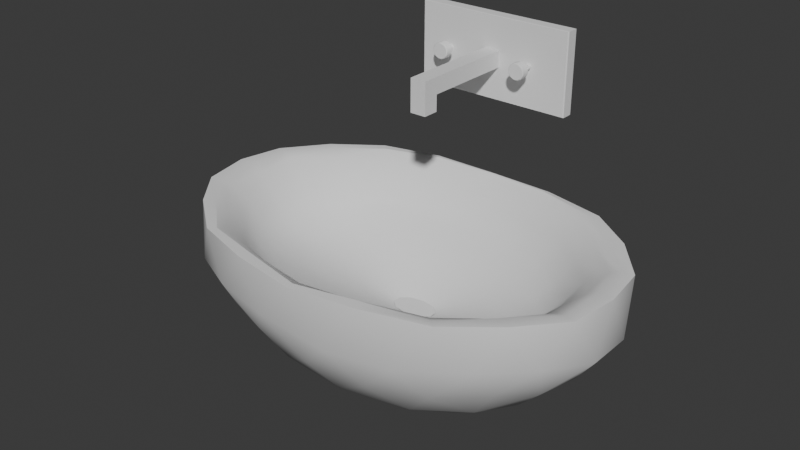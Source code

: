 # Source: Sink.blend  (saved by Blender 4.2.66; exported with 4.5.12 LTS)
import bpy
from mathutils import Matrix  # noqa: F401  (used for matrix-valued properties, if any)

bpy.ops.wm.read_factory_settings(use_empty=True)
scene = bpy.context.scene
scene.name = 'Scene'

# ---- collections
col_collection = bpy.data.collections.new('Collection'); scene.collection.children.link(col_collection)

# ---- node groups
ng_smooth_by_angle = bpy.data.node_groups.new('Smooth by Angle', 'GeometryNodeTree')
_s = ng_smooth_by_angle.interface.new_socket(name='Mesh', in_out='OUTPUT', socket_type='NodeSocketGeometry')
_s = ng_smooth_by_angle.interface.new_socket(name='Mesh', in_out='INPUT', socket_type='NodeSocketGeometry')
_s = ng_smooth_by_angle.interface.new_socket(name='Angle', in_out='INPUT', socket_type='NodeSocketFloat')
_s.subtype = 'ANGLE'
_s.default_value = 0.5236
_s.min_value = 0.0
_s.max_value = 3.142
_s.description = 'Maximum face angle for smooth edges'
_s = ng_smooth_by_angle.interface.new_socket(name='Ignore Sharpness', in_out='INPUT', socket_type='NodeSocketBool')
_s.force_non_field = True
ng_smooth_by_angle.description = 'Set the sharpness of mesh edges based on the angle between the neighboring faces'
ng_smooth_by_angle.is_modifier = True
_N = ng_smooth_by_angle.nodes; _L = ng_smooth_by_angle.links
n0 = _N.new('GeometryNodeSetShadeSmooth'); n0.name = 'Set Shade Smooth'; n0.location = (120, -80)
n0.domain = 'EDGE'
n1 = _N.new('GeometryNodeSetShadeSmooth'); n1.name = 'Set Shade Smooth.001'; n1.location = (300, -80)
n2 = _N.new('NodeGroupOutput'); n2.name = 'Group Output'; n2.location = (480, -80)
n3 = _N.new('GeometryNodeInputMeshEdgeAngle'); n3.name = 'Edge Angle'; n3.location = (-440, -240)
n4 = _N.new('NodeGroupInput'); n4.name = 'Group Input'; n4.location = (-80, -80)
n5 = _N.new('GeometryNodeInputEdgeSmooth'); n5.name = 'Is Edge Smooth'; n5.location = (-260, -120)
n6 = _N.new('GeometryNodeInputShadeSmooth'); n6.name = 'Is Shade Smooth'; n6.location = (-440, -397)
n7 = _N.new('FunctionNodeCompare'); n7.name = 'Compare'; n7.location = (-260, -260)
n7.operation = 'LESS_EQUAL'
n7.inputs[6].default_value = (0.0, 0.0, 0.0, 0.0)
n7.inputs[7].default_value = (0.0, 0.0, 0.0, 0.0)
n8 = _N.new('FunctionNodeBooleanMath'); n8.name = 'Boolean Math.001'; n8.location = (-80, -260)
n9 = _N.new('NodeGroupInput'); n9.name = 'Group Input.001'; n9.location = (-440, -329)
n10 = _N.new('NodeGroupInput'); n10.name = 'Group Input.002'; n10.location = (-259, -189)
n11 = _N.new('FunctionNodeBooleanMath'); n11.name = 'Boolean Math'; n11.location = (-80, -149)
n11.operation = 'OR'
n12 = _N.new('FunctionNodeBooleanMath'); n12.name = 'Boolean Math.002'; n12.location = (-260, -380)
n12.operation = 'OR'
n13 = _N.new('NodeGroupInput'); n13.name = 'Group Input.003'; n13.location = (-440, -460)
_L.new(n3.outputs[0], n7.inputs[0])
_L.new(n1.outputs[0], n2.inputs[0])
_L.new(n9.outputs[1], n7.inputs[1])
_L.new(n7.outputs[0], n8.inputs[0])
_L.new(n4.outputs[0], n0.inputs[0])
_L.new(n0.outputs[0], n1.inputs[0])
_L.new(n8.outputs[0], n0.inputs[2])
_L.new(n10.outputs[2], n11.inputs[1])
_L.new(n5.outputs[0], n11.inputs[0])
_L.new(n11.outputs[0], n0.inputs[1])
_L.new(n13.outputs[2], n12.inputs[1])
_L.new(n6.outputs[0], n12.inputs[0])
_L.new(n12.outputs[0], n8.inputs[1])
n2.is_active_output = True

# ---- world
world_world = bpy.data.worlds.new('World'); scene.world = world_world
world_world.use_nodes = True; world_world.node_tree.nodes.clear()
_N = world_world.node_tree.nodes; _L = world_world.node_tree.links
n0 = _N.new('ShaderNodeOutputWorld'); n0.name = 'World Output'; n0.location = (300, 300)
n1 = _N.new('ShaderNodeBackground'); n1.name = 'Background'; n1.location = (10, 300)
n1.inputs[0].default_value = (0.05088, 0.05088, 0.05088, 1.0)
_L.new(n1.outputs[0], n0.inputs[0])
n0.is_active_output = True
world_world.color = (0.05088, 0.05088, 0.05088)
world_world.sun_shadow_jitter_overblur = 0.0

# ---- meshes
me_icosphere = bpy.data.meshes.new('Icosphere')
me_icosphere.from_pydata([(-6.139e-14, -0.4421, 0.79), (0.3907, -0.6389, 1.011), (-0.1492, -0.7606, 1.011), (-0.483, -0.4421, 1.011), (-0.1492, -0.1236, 1.011), (0.3907, -0.2452, 1.011), (-0.08773, -0.6293, 0.8497), (0.2297, -0.5578, 0.8497), (0.1419, -0.745, 0.9797), (0.4593, -0.4421, 0.9797), (0.2297, -0.3264, 0.8497), (-0.2839, -0.4421, 0.8497), (-0.3716, -0.6293, 0.9797), (-0.08773, -0.2549, 0.8497), (-0.3716, -0.2549, 0.9797), (0.1419, -0.1392, 0.9797), (0.5136, -0.5578, 1.197), (0.5136, -0.3264, 1.197), (0.0, -0.8165, 1.197), (0.3174, -0.745, 1.197), (-0.5136, -0.5578, 1.197), (-0.3174, -0.745, 1.197), (-0.3174, -0.1392, 1.197), (-0.5136, -0.3264, 1.197), (0.3174, -0.1392, 1.197), (3.143e-11, -0.1002, 1.197), (0.4622, -0.5462, 1.19), (0.4622, -0.3379, 1.19), (5.717e-23, -0.779, 1.19), (0.2857, -0.7147, 1.19), (-0.4622, -0.5462, 1.19), (-0.2857, -0.7147, 1.19), (-0.2857, -0.1695, 1.19), (-0.4622, -0.3379, 1.19), (0.2857, -0.1695, 1.19), (0.0, -0.1051, 1.19), (0.377, -0.527, 1.105), (0.377, -0.3571, 1.105), (-8.245e-10, -0.7169, 1.105), (0.233, -0.6644, 1.105), (-0.377, -0.527, 1.105), (-0.233, -0.6644, 1.105), (-0.233, -0.2197, 1.105), (-0.377, -0.3571, 1.105), (0.233, -0.2197, 1.105), (-8.245e-10, -0.1673, 1.105), (0.3254, -0.489, 1.053), (0.3254, -0.3688, 1.053), (-7.231e-10, -0.6234, 1.053), (0.2011, -0.5863, 1.053), (-0.3254, -0.489, 1.053), (-0.2011, -0.5863, 1.053), (-0.2011, -0.2715, 1.053), (-0.3254, -0.3688, 1.053), (0.2011, -0.2715, 1.053), (-7.231e-10, -0.2343, 1.053), (0.1582, -0.4368, 0.9939), (0.1582, -0.375, 0.9939), (4.506e-10, -0.5059, 0.9939), (0.09776, -0.4868, 0.9939), (-0.1582, -0.4368, 0.9939), (-0.09776, -0.4868, 0.9939), (-0.09776, -0.325, 0.9939), (-0.1582, -0.375, 0.9939), (0.09776, -0.325, 0.9939), (4.506e-10, -0.3059, 0.9939), (0.05484, -0.4166, 0.9586), (0.05484, -0.3952, 0.9586), (9.158e-10, -0.4406, 0.9586), (0.0339, -0.434, 0.9586), (-0.05484, -0.4166, 0.9586), (-0.0339, -0.434, 0.9586), (-0.0339, -0.3779, 0.9586), (-0.05484, -0.3952, 0.9586), (0.0339, -0.3779, 0.9586), (9.158e-10, -0.3712, 0.9586), (-0.0456, -0.5394, 0.8052), (0.3225, -0.6045, 0.9202), (-0.003795, -0.7651, 0.9877), (0.4419, -0.5444, 0.9877), (0.3225, -0.2796, 0.9202), (-0.1476, -0.4421, 0.8052), (-0.4442, -0.5394, 0.9877), (-0.0456, -0.3448, 0.8052), (-0.2707, -0.1792, 0.9877), (0.2769, -0.1823, 0.9877), (0.4817, -0.616, 1.099), (-0.08968, -0.8135, 1.099), (-0.5372, -0.4977, 1.099), (-0.2423, -0.1051, 1.099), (0.3874, -0.1782, 1.099), (-0.1232, -0.7049, 0.9202), (0.1194, -0.5022, 0.8052), (0.2769, -0.7018, 0.9877), (0.4419, -0.3398, 0.9877), (0.1194, -0.3819, 0.8052), (-0.3986, -0.4421, 0.9202), (-0.2707, -0.7049, 0.9877), (-0.1232, -0.1792, 0.9202), (-0.4442, -0.3448, 0.9877), (-0.003795, -0.1191, 0.9877), (0.4817, -0.2682, 1.099), (0.3874, -0.706, 1.099), (-0.2423, -0.7791, 1.099), (-0.5372, -0.3864, 1.099), (-0.08968, -0.0993, 1.099), (0.4306, -0.2251, 1.2), (-0.1645, -0.1071, 1.2), (-0.5323, -0.4421, 1.2), (-0.1645, -0.7931, 1.2), (0.4306, -0.659, 1.2), (0.1639, -0.1082, 1.199), (0.2406, -0.107, 1.08), (0.08941, -0.1015, 1.08), (-0.4292, -0.2259, 1.199), (-0.3853, -0.1798, 1.08), (-0.4788, -0.269, 1.08), (-0.4292, -0.6583, 1.199), (-0.4788, -0.6151, 1.08), (-0.3853, -0.7043, 1.08), (0.1639, -0.7919, 1.199), (0.08941, -0.8112, 1.08), (0.2406, -0.7772, 1.08), (0.5306, -0.4421, 1.199), (0.534, -0.4972, 1.08), (0.534, -0.3869, 1.08), (0.1954, -0.222, 0.9006), (0.07463, -0.2828, 0.8322), (0.02851, -0.1844, 0.9006), (-0.2415, -0.2452, 0.9006), (-0.1954, -0.3437, 0.8322), (-0.3446, -0.3437, 0.9006), (-0.3446, -0.5405, 0.9006), (-0.1954, -0.5405, 0.8322), (-0.2415, -0.6389, 0.9006), (0.3622, -0.3812, 0.9006), (0.3622, -0.5029, 0.9006), (0.2415, -0.4421, 0.8322), (0.02851, -0.6997, 0.9006), (0.07463, -0.6013, 0.8322), (0.1954, -0.6621, 0.9006), (0.3763, -0.2525, 1.184), (-0.1437, -0.1354, 1.184), (-0.4651, -0.4421, 1.184), (-0.1437, -0.7488, 1.184), (0.3763, -0.6316, 1.184), (0.1437, -0.1354, 1.184), (-0.3763, -0.2525, 1.184), (-0.3763, -0.6316, 1.184), (0.1437, -0.7488, 1.184), (0.4651, -0.4421, 1.184), (0.3014, -0.1542, 1.197), (0.0001714, -0.1024, 1.197), (-0.4878, -0.332, 1.197), (-0.4878, -0.5521, 1.197), (-0.3017, -0.7298, 1.197), (0.0001714, -0.7977, 1.197), (0.4879, -0.5519, 1.197), (0.4879, -0.3323, 1.197), (0.3014, -0.7299, 1.197), (-0.3017, -0.1544, 1.197), (0.3139, -0.284, 1.098), (-0.1195, -0.1871, 1.098), (-0.3884, -0.4421, 1.098), (-0.1191, -0.6961, 1.098), (0.3126, -0.5996, 1.098), (0.1195, -0.1871, 1.098), (-0.3139, -0.284, 1.098), (-0.3126, -0.5996, 1.098), (0.1191, -0.6961, 1.098), (0.3884, -0.4421, 1.098), (-0.4123, -0.3492, 1.152), (-0.413, -0.5351, 1.152), (0.413, -0.5351, 1.152), (0.4123, -0.3492, 1.152), (-0.2553, -0.1984, 1.152), (-0.2559, -0.6863, 1.151), (-4.347e-10, -0.7442, 1.151), (0.2553, -0.1984, 1.152), (0.2559, -0.6863, 1.151), (-4.447e-10, -0.1406, 1.151), (0.2675, -0.3175, 1.048), (-0.1021, -0.2488, 1.047), (-0.3303, -0.4289, 1.048), (-0.1015, -0.6073, 1.048), (0.2668, -0.5398, 1.048), (0.1021, -0.2488, 1.047), (-0.2675, -0.3175, 1.048), (-0.2668, -0.5398, 1.048), (0.1015, -0.6073, 1.048), (0.3303, -0.4289, 1.048), (0.3529, -0.5084, 1.078), (0.3528, -0.3626, 1.078), (-0.2179, -0.2448, 1.078), (-0.3528, -0.3626, 1.078), (-0.2184, -0.6265, 1.077), (-7.605e-10, -0.6718, 1.076), (0.2179, -0.2448, 1.078), (-0.3529, -0.5084, 1.078), (0.2184, -0.6265, 1.077), (-7.735e-10, -0.1999, 1.078), (0.1292, -0.3493, 0.9916), (-0.04937, -0.3143, 0.9917), (-0.1596, -0.4059, 0.9916), (-0.04922, -0.4972, 0.9919), (0.1289, -0.4624, 0.9918), (0.04937, -0.3143, 0.9917), (-0.1292, -0.3493, 0.9916), (-0.1289, -0.4624, 0.9918), (0.04922, -0.4972, 0.9919), (0.1596, -0.4059, 0.9916), (-0.1503, -0.2973, 1.022), (-0.2442, -0.3711, 1.02), (-0.15, -0.5371, 1.022), (-1.361e-10, -0.5649, 1.023), (0.2442, -0.3711, 1.02), (0.1503, -0.2973, 1.022), (-0.2441, -0.4632, 1.02), (0.15, -0.5371, 1.022), (0.2441, -0.4632, 1.02), (-1.373e-10, -0.2695, 1.023), (0.04471, -0.3863, 0.9578), (-0.01707, -0.3742, 0.9579), (-0.05528, -0.4059, 0.9578), (-0.01707, -0.4376, 0.9579), (0.04471, -0.4255, 0.9578), (0.01707, -0.3742, 0.9579), (-0.04471, -0.3863, 0.9578), (-0.04471, -0.4255, 0.9578), (0.01707, -0.4376, 0.9579), (0.05528, -0.4059, 0.9578), (-0.06607, -0.3511, 0.9755), (-0.1067, -0.385, 0.9759), (-0.06578, -0.4603, 0.9764), (6.832e-10, -0.4732, 0.9764), (0.1067, -0.385, 0.9759), (0.06607, -0.3511, 0.9755), (-0.1065, -0.4267, 0.9763), (0.06578, -0.4603, 0.9764), (0.1065, -0.4267, 0.9763), (6.838e-10, -0.3381, 0.9753), (0.1075, -0.4059, 0.9745), (-0.1075, -0.4059, 0.9745), (0.03335, -0.3439, 0.974), (0.03312, -0.4673, 0.975), (-0.03335, -0.3439, 0.974), (0.08678, -0.4439, 0.9749), (-0.08678, -0.4439, 0.9749), (0.08721, -0.3677, 0.9742), (-0.03312, -0.4673, 0.975), (-0.08721, -0.3677, 0.9742), (0.2473, -0.4172, 1.016), (-0.2473, -0.4172, 1.016), (0.07604, -0.2809, 1.018), (0.07553, -0.5526, 1.019), (-0.07604, -0.2809, 1.018), (0.1992, -0.5016, 1.017), (-0.1992, -0.5016, 1.017), (0.1999, -0.3325, 1.017), (-0.07553, -0.5526, 1.019), (-0.1999, -0.3325, 1.017), (-0.361, -0.4355, 1.072), (0.1112, -0.2171, 1.071), (0.1111, -0.6531, 1.07), (-0.1112, -0.2171, 1.071), (0.2914, -0.5705, 1.071), (-0.2914, -0.5705, 1.071), (0.2918, -0.3001, 1.072), (-0.1111, -0.6531, 1.07), (-0.2918, -0.3001, 1.072), (0.361, -0.4355, 1.072), (0.1295, -0.1656, 1.145), (0.1296, -0.7187, 1.144), (-0.1295, -0.1656, 1.145), (0.3392, -0.613, 1.144), (-0.3392, -0.613, 1.144), (0.3392, -0.2712, 1.145), (-0.1296, -0.7187, 1.144), (-0.3392, -0.2712, 1.145), (0.4194, -0.4421, 1.145), (-0.4194, -0.4421, 1.145), (-0.3997, -0.2407, 1.201), (-0.1529, -0.1158, 1.201), (-0.3997, -0.6434, 1.201), (0.4002, -0.6437, 1.201), (0.1527, -0.7679, 1.201), (0.4002, -0.2405, 1.201), (0.4941, -0.4421, 1.201), (-0.1529, -0.7683, 1.201), (-0.4947, -0.4421, 1.201), (0.1527, -0.1163, 1.201)], [], [(0, 92, 76), (1, 77, 79), (0, 76, 81), (0, 81, 83), (0, 83, 95), (1, 79, 86), (2, 78, 87), (3, 82, 88), (4, 84, 89), (5, 85, 90), (1, 86, 102), (2, 87, 103), (3, 88, 104), (4, 89, 105), (5, 90, 101), (24, 112, 111), (15, 100, 113), (22, 115, 114), (14, 99, 116), (20, 118, 117), (12, 97, 119), (18, 121, 120), (8, 93, 122), (16, 124, 123), (9, 94, 125), (10, 126, 80), (10, 127, 126), (13, 98, 128), (13, 129, 98), (13, 130, 129), (11, 96, 131), (11, 132, 96), (11, 133, 132), (6, 91, 134), (9, 135, 94), (9, 136, 135), (7, 92, 137), (6, 138, 91), (6, 139, 138), (7, 77, 140), (290, 152, 35, 146), (289, 154, 30, 143), (288, 156, 28, 144), (287, 158, 27, 150), (286, 151, 34, 141), (285, 159, 29, 149), (284, 157, 26, 145), (283, 155, 31, 148), (282, 160, 32, 142), (281, 153, 33, 147), (280, 172, 40, 163), (279, 174, 37, 170), (278, 171, 43, 167), (277, 177, 38, 164), (276, 178, 44, 161), (275, 176, 41, 168), (274, 173, 36, 165), (273, 175, 42, 162), (272, 179, 39, 169), (271, 180, 45, 166), (270, 192, 47, 190), (269, 194, 53, 187), (268, 196, 48, 184), (267, 197, 54, 181), (266, 195, 51, 188), (265, 191, 46, 185), (264, 193, 52, 182), (263, 199, 49, 189), (262, 200, 55, 186), (261, 198, 50, 183), (260, 212, 63, 207), (259, 214, 58, 204), (258, 216, 64, 201), (257, 213, 61, 208), (256, 219, 56, 205), (255, 211, 62, 202), (254, 218, 59, 209), (253, 220, 65, 206), (252, 217, 60, 203), (251, 215, 57, 210), (250, 232, 73, 227), (249, 234, 68, 224), (248, 236, 74, 221), (247, 233, 71, 228), (246, 239, 66, 225), (245, 231, 72, 222), (244, 238, 69, 229), (243, 240, 75, 226), (242, 237, 70, 223), (241, 235, 67, 230), (239, 241, 230, 66), (56, 210, 241, 239), (210, 57, 235, 241), (232, 242, 223, 73), (63, 203, 242, 232), (203, 60, 237, 242), (236, 243, 226, 74), (64, 206, 243, 236), (206, 65, 240, 243), (234, 244, 229, 68), (58, 209, 244, 234), (209, 59, 238, 244), (240, 245, 222, 75), (65, 202, 245, 240), (202, 62, 231, 245), (238, 246, 225, 69), (59, 205, 246, 238), (205, 56, 239, 246), (237, 247, 228, 70), (60, 208, 247, 237), (208, 61, 233, 247), (235, 248, 221, 67), (57, 201, 248, 235), (201, 64, 236, 248), (233, 249, 224, 71), (61, 204, 249, 233), (204, 58, 234, 249), (231, 250, 227, 72), (62, 207, 250, 231), (207, 63, 232, 250), (219, 251, 210, 56), (46, 190, 251, 219), (190, 47, 215, 251), (212, 252, 203, 63), (53, 183, 252, 212), (183, 50, 217, 252), (216, 253, 206, 64), (54, 186, 253, 216), (186, 55, 220, 253), (214, 254, 209, 58), (48, 189, 254, 214), (189, 49, 218, 254), (220, 255, 202, 65), (55, 182, 255, 220), (182, 52, 211, 255), (218, 256, 205, 59), (49, 185, 256, 218), (185, 46, 219, 256), (217, 257, 208, 60), (50, 188, 257, 217), (188, 51, 213, 257), (215, 258, 201, 57), (47, 181, 258, 215), (181, 54, 216, 258), (213, 259, 204, 61), (51, 184, 259, 213), (184, 48, 214, 259), (211, 260, 207, 62), (52, 187, 260, 211), (187, 53, 212, 260), (194, 261, 183, 53), (43, 163, 261, 194), (163, 40, 198, 261), (197, 262, 186, 54), (44, 166, 262, 197), (166, 45, 200, 262), (196, 263, 189, 48), (38, 169, 263, 196), (169, 39, 199, 263), (200, 264, 182, 55), (45, 162, 264, 200), (162, 42, 193, 264), (199, 265, 185, 49), (39, 165, 265, 199), (165, 36, 191, 265), (198, 266, 188, 50), (40, 168, 266, 198), (168, 41, 195, 266), (192, 267, 181, 47), (37, 161, 267, 192), (161, 44, 197, 267), (195, 268, 184, 51), (41, 164, 268, 195), (164, 38, 196, 268), (193, 269, 187, 52), (42, 167, 269, 193), (167, 43, 194, 269), (191, 270, 190, 46), (36, 170, 270, 191), (170, 37, 192, 270), (178, 271, 166, 44), (34, 146, 271, 178), (146, 35, 180, 271), (177, 272, 169, 38), (28, 149, 272, 177), (149, 29, 179, 272), (180, 273, 162, 45), (35, 142, 273, 180), (142, 32, 175, 273), (179, 274, 165, 39), (29, 145, 274, 179), (145, 26, 173, 274), (172, 275, 168, 40), (30, 148, 275, 172), (148, 31, 176, 275), (174, 276, 161, 37), (27, 141, 276, 174), (141, 34, 178, 276), (176, 277, 164, 41), (31, 144, 277, 176), (144, 28, 177, 277), (175, 278, 167, 42), (32, 147, 278, 175), (147, 33, 171, 278), (173, 279, 170, 36), (26, 150, 279, 173), (150, 27, 174, 279), (171, 280, 163, 43), (33, 143, 280, 171), (143, 30, 172, 280), (160, 281, 147, 32), (22, 114, 281, 160), (114, 23, 153, 281), (152, 282, 142, 35), (25, 107, 282, 152), (107, 22, 160, 282), (154, 283, 148, 30), (20, 117, 283, 154), (117, 21, 155, 283), (159, 284, 145, 29), (19, 110, 284, 159), (110, 16, 157, 284), (156, 285, 149, 28), (18, 120, 285, 156), (120, 19, 159, 285), (158, 286, 141, 27), (17, 106, 286, 158), (106, 24, 151, 286), (157, 287, 150, 26), (16, 123, 287, 157), (123, 17, 158, 287), (155, 288, 144, 31), (21, 109, 288, 155), (109, 18, 156, 288), (153, 289, 143, 33), (23, 108, 289, 153), (108, 20, 154, 289), (151, 290, 146, 34), (24, 111, 290, 151), (111, 25, 152, 290), (140, 93, 8), (140, 77, 93), (77, 1, 93), (138, 140, 8), (138, 139, 140), (139, 7, 140), (91, 78, 2), (91, 138, 78), (138, 8, 78), (137, 95, 10), (137, 92, 95), (92, 0, 95), (135, 137, 10), (135, 136, 137), (136, 7, 137), (94, 80, 5), (94, 135, 80), (135, 10, 80), (134, 97, 12), (134, 91, 97), (91, 2, 97), (132, 134, 12), (132, 133, 134), (133, 6, 134), (96, 82, 3), (96, 132, 82), (132, 12, 82), (131, 99, 14), (131, 96, 99), (96, 3, 99), (129, 131, 14), (129, 130, 131), (130, 11, 131), (98, 84, 4), (98, 129, 84), (129, 14, 84), (128, 100, 15), (128, 98, 100), (98, 4, 100), (126, 128, 15), (126, 127, 128), (127, 13, 128), (80, 85, 5), (80, 126, 85), (126, 15, 85), (125, 101, 17), (125, 94, 101), (94, 5, 101), (123, 125, 17), (123, 124, 125), (124, 9, 125), (122, 102, 19), (122, 93, 102), (93, 1, 102), (120, 122, 19), (120, 121, 122), (121, 8, 122), (119, 103, 21), (119, 97, 103), (97, 2, 103), (117, 119, 21), (117, 118, 119), (118, 12, 119), (116, 104, 23), (116, 99, 104), (99, 3, 104), (114, 116, 23), (114, 115, 116), (115, 14, 116), (113, 105, 25), (113, 100, 105), (100, 4, 105), (111, 113, 25), (111, 112, 113), (112, 15, 113), (101, 106, 17), (101, 90, 106), (90, 24, 106), (105, 107, 25), (105, 89, 107), (89, 22, 107), (104, 108, 23), (104, 88, 108), (88, 20, 108), (103, 109, 21), (103, 87, 109), (87, 18, 109), (102, 110, 19), (102, 86, 110), (86, 16, 110), (90, 112, 24), (90, 85, 112), (85, 15, 112), (89, 115, 22), (89, 84, 115), (84, 14, 115), (88, 118, 20), (88, 82, 118), (82, 12, 118), (87, 121, 18), (87, 78, 121), (78, 8, 121), (86, 124, 16), (86, 79, 124), (79, 9, 124), (95, 127, 10), (95, 83, 127), (83, 13, 127), (83, 130, 13), (83, 81, 130), (81, 11, 130), (81, 133, 11), (81, 76, 133), (76, 6, 133), (79, 136, 9), (79, 77, 136), (77, 7, 136), (76, 139, 6), (76, 92, 139), (92, 7, 139)])
me_icosphere.polygons.foreach_set('use_smooth', [True] * 360)
_uv = me_icosphere.uv_layers.new(name='UVMap')
_uv.uv.foreach_set('vector', [0.6834, 0.3215, 0.6935, 0.2643, 0.7342, 0.294, 0.6674, 0.0787, 0.6852, 0.1381, 0.6196, 0.1064, 0.03486, 0.7387, 0.05673, 0.6992, 0.09067, 0.7613, 0.6948, 0.6774, 0.6393, 0.7014, 0.6721, 0.6391, 0.6834, 0.3215, 0.636, 0.3627, 0.6328, 0.3067, 0.6674, 0.0787, 0.6196, 0.1064, 0.6187, 0.03477, 0.1669, 0.5547, 0.109, 0.5331, 0.1779, 0.4923, 0.278, 0.7583, 0.2574, 0.7153, 0.3279, 0.7158, 0.5594, 0.4974, 0.5275, 0.5529, 0.4962, 0.4797, 0.4687, 0.2176, 0.4588, 0.277, 0.4103, 0.2138, 0.6674, 0.0787, 0.6187, 0.03477, 0.6767, 0.02752, 0.1669, 0.5547, 0.1779, 0.4923, 0.2297, 0.536, 0.278, 0.7583, 0.3279, 0.7158, 0.3268, 0.7651, 0.5594, 0.4974, 0.4962, 0.4797, 0.5476, 0.4404, 0.4687, 0.2176, 0.4103, 0.2138, 0.4431, 0.1575, 0.3394, 0.5118, 0.3842, 0.5562, 0.3279, 0.5831, 0.6696, 0.4573, 0.617, 0.4745, 0.615, 0.4123, 0.436, 0.4777, 0.4558, 0.5462, 0.3992, 0.5369, 0.4976, 0.6081, 0.4718, 0.6589, 0.4257, 0.6033, 0.7945, 0.05915, 0.7474, 0.02893, 0.8161, -8.362e-09, 0.2306, 0.6645, 0.1996, 0.6095, 0.2713, 0.6018, 0.383, 0.2798, 0.3992, 0.335, 0.3441, 0.3406, 0.05615, 0.5173, 0.01245, 0.5087, 0.05806, 0.4527, 0.5567, 0.01491, 0.5571, 0.06916, 0.4957, 0.0509, 0.5679, 0.1405, 0.5163, 0.1786, 0.5015, 0.1081, 0.5773, 0.2832, 0.5147, 0.3125, 0.5212, 0.2527, 0.5773, 0.2832, 0.581, 0.3446, 0.5147, 0.3125, 0.6403, 0.594, 0.6017, 0.5455, 0.6603, 0.5244, 0.6403, 0.594, 0.5698, 0.6037, 0.6017, 0.5455, 0.6403, 0.594, 0.6117, 0.6593, 0.5698, 0.6037, 0.5772, 0.7139, 0.5131, 0.7139, 0.5367, 0.6667, 0.153, 0.7726, 0.1926, 0.7241, 0.217, 0.7715, 0.153, 0.7726, 0.1175, 0.718, 0.1926, 0.7241, 0.08769, 0.653, 0.1254, 0.6036, 0.1583, 0.6612, 0.5679, 0.1405, 0.5728, 0.2129, 0.5163, 0.1786, 0.5679, 0.1405, 0.6342, 0.17, 0.5728, 0.2129, 0.6941, 0.2016, 0.6935, 0.2643, 0.6392, 0.245, 0.08769, 0.653, 0.06656, 0.5838, 0.1254, 0.6036, 0.08769, 0.653, 0.02576, 0.6406, 0.06656, 0.5838, 0.6941, 0.2016, 0.6852, 0.1381, 0.7368, 0.1572, 0.0145, 0.2303, 0.02547, 0.1659, 0.0367, 0.17, 0.02996, 0.2327, 0.7579, 0.3627, 0.8107, 0.3629, 0.8089, 0.3749, 0.7563, 0.3785, 0.9604, 0.4851, 0.9934, 0.5446, 0.982, 0.547, 0.9467, 0.4936, 0.8942, 0.802, 0.9357, 0.8556, 0.9255, 0.8588, 0.8825, 0.8114, 0.03514, 0.3476, 0.01005, 0.2957, 0.02208, 0.2931, 0.04977, 0.343, 1.0, 0.604, 1.0, 0.6637, 0.9883, 0.6599, 0.9843, 0.6052, 0.7939, 0.7195, 0.8479, 0.7523, 0.8422, 0.7608, 0.7878, 0.7341, 0.8675, 0.3934, 0.921, 0.4296, 0.9135, 0.4381, 0.8596, 0.407, 0.06345, 0.1092, 0.1075, 0.05706, 0.1144, 0.06701, 0.07639, 0.1189, 0.1647, 0.03113, 0.2246, 0.01112, 0.2254, 0.02345, 0.1713, 0.04514, 0.7497, 0.4061, 0.7978, 0.4038, 0.7839, 0.4296, 0.7389, 0.4298, 0.8593, 0.8307, 0.8975, 0.8728, 0.871, 0.8893, 0.8369, 0.8504, 0.1856, 0.06967, 0.2335, 0.05157, 0.2449, 0.075, 0.201, 0.08984, 0.9213, 0.5099, 0.9527, 0.5578, 0.925, 0.57, 0.8972, 0.5261, 0.9106, 0.9218, 0.9243, 0.965, 0.8953, 0.9734, 0.8843, 0.9347, 0.8428, 0.4318, 0.8913, 0.4602, 0.8692, 0.4812, 0.8251, 0.4541, 0.7739, 0.761, 0.8232, 0.7853, 0.8031, 0.8094, 0.7579, 0.7863, 0.1001, 0.1362, 0.1345, 0.09026, 0.1544, 0.1105, 0.1221, 0.1516, 0.9552, 0.6106, 0.9583, 0.6589, 0.9301, 0.6621, 0.9284, 0.6186, 0.05825, 0.2387, 0.06498, 0.1823, 0.09103, 0.1945, 0.08346, 0.2462, 0.8249, 0.8657, 0.8544, 0.8991, 0.8376, 0.9082, 0.813, 0.8809, 0.2128, 0.1057, 0.2514, 0.09018, 0.2571, 0.1064, 0.2242, 0.1223, 0.8685, 0.5376, 0.8938, 0.5787, 0.8632, 0.586, 0.8404, 0.5484, 0.1185, 0.3367, 0.1016, 0.2977, 0.1244, 0.2996, 0.1377, 0.334, 0.8052, 0.47, 0.8436, 0.4952, 0.8189, 0.5091, 0.7861, 0.4864, 0.7558, 0.8119, 0.796, 0.8305, 0.7895, 0.8516, 0.7549, 0.8374, 0.143, 0.1643, 0.1719, 0.1252, 0.1894, 0.1404, 0.164, 0.1771, 0.8975, 0.6239, 0.9008, 0.6648, 0.8715, 0.6652, 0.867, 0.6272, 0.1071, 0.2523, 0.1148, 0.2045, 0.1387, 0.2142, 0.131, 0.2579, 0.7311, 0.447, 0.7693, 0.4464, 0.7556, 0.4639, 0.7243, 0.465, 0.2292, 0.1567, 0.2545, 0.1448, 0.2498, 0.1839, 0.2332, 0.1918, 0.8082, 0.5673, 0.8253, 0.5953, 0.7875, 0.6044, 0.7762, 0.5861, 0.1647, 0.315, 0.1541, 0.289, 0.184, 0.2774, 0.1915, 0.2941, 0.7667, 0.5214, 0.7919, 0.5382, 0.7655, 0.567, 0.7489, 0.5562, 0.7454, 0.8746, 0.7712, 0.8858, 0.7548, 0.9183, 0.7376, 0.9109, 0.1836, 0.1975, 0.2027, 0.17, 0.2156, 0.2, 0.2031, 0.2179, 0.828, 0.626, 0.8311, 0.6547, 0.7911, 0.6429, 0.7891, 0.6243, 0.159, 0.2576, 0.1645, 0.225, 0.1904, 0.2357, 0.1872, 0.257, 0.7193, 0.5056, 0.7431, 0.5046, 0.7334, 0.5451, 0.7175, 0.5462, 0.7891, 0.9082, 0.8081, 0.9291, 0.7795, 0.9474, 0.7666, 0.9335, 0.2403, 0.2143, 0.2515, 0.209, 0.253, 0.2342, 0.2472, 0.2369, 0.7585, 0.5974, 0.7661, 0.6098, 0.7447, 0.6152, 0.7408, 0.6089, 0.2122, 0.2833, 0.2071, 0.2722, 0.2302, 0.2666, 0.2328, 0.2723, 0.7401, 0.5774, 0.7513, 0.5846, 0.737, 0.6023, 0.7313, 0.5985, 0.7303, 0.9309, 0.7418, 0.9359, 0.7289, 0.9535, 0.7229, 0.9509, 0.2201, 0.232, 0.2285, 0.2199, 0.2411, 0.2397, 0.2369, 0.246, 0.7672, 0.6232, 0.7685, 0.6357, 0.7459, 0.6286, 0.7452, 0.6221, 0.2093, 0.2584, 0.2115, 0.244, 0.2324, 0.2521, 0.2313, 0.2595, 0.7189, 0.5706, 0.7296, 0.5699, 0.7259, 0.5947, 0.7204, 0.5951, 0.7498, 0.9461, 0.7584, 0.9556, 0.7375, 0.9636, 0.733, 0.9587, 0.7418, 0.9359, 0.7498, 0.9461, 0.733, 0.9587, 0.7289, 0.9535, 0.7548, 0.9183, 0.7666, 0.9335, 0.7498, 0.9461, 0.7418, 0.9359, 0.7666, 0.9335, 0.7795, 0.9474, 0.7584, 0.9556, 0.7498, 0.9461, 0.2515, 0.209, 0.2623, 0.2122, 0.2586, 0.2358, 0.253, 0.2342, 0.2498, 0.1839, 0.2659, 0.1886, 0.2623, 0.2122, 0.2515, 0.209, 0.7175, 0.5462, 0.7334, 0.5451, 0.7296, 0.5699, 0.7189, 0.5706, 0.2071, 0.2722, 0.2093, 0.2584, 0.2313, 0.2595, 0.2302, 0.2666, 0.184, 0.2774, 0.1872, 0.257, 0.2093, 0.2584, 0.2071, 0.2722, 0.1872, 0.257, 0.1904, 0.2357, 0.2115, 0.244, 0.2093, 0.2584, 0.7661, 0.6098, 0.7672, 0.6232, 0.7452, 0.6221, 0.7447, 0.6152, 0.7875, 0.6044, 0.7891, 0.6243, 0.7672, 0.6232, 0.7661, 0.6098, 0.7891, 0.6243, 0.7911, 0.6429, 0.7685, 0.6357, 0.7672, 0.6232, 0.2115, 0.244, 0.2201, 0.232, 0.2369, 0.246, 0.2324, 0.2521, 0.1904, 0.2357, 0.2031, 0.2179, 0.2201, 0.232, 0.2115, 0.244, 0.2031, 0.2179, 0.2156, 0.2, 0.2285, 0.2199, 0.2201, 0.232, 0.7198, 0.9255, 0.7303, 0.9309, 0.7229, 0.9509, 0.7175, 0.9481, 0.7219, 0.9029, 0.7376, 0.9109, 0.7303, 0.9309, 0.7198, 0.9255, 0.7376, 0.9109, 0.7548, 0.9183, 0.7418, 0.9359, 0.7303, 0.9309, 0.7296, 0.5699, 0.7401, 0.5774, 0.7313, 0.5985, 0.7259, 0.5947, 0.7334, 0.5451, 0.7489, 0.5562, 0.7401, 0.5774, 0.7296, 0.5699, 0.7489, 0.5562, 0.7655, 0.567, 0.7513, 0.5846, 0.7401, 0.5774, 0.2171, 0.2935, 0.2122, 0.2833, 0.2328, 0.2723, 0.2353, 0.2776, 0.1987, 0.3091, 0.1915, 0.2941, 0.2122, 0.2833, 0.2171, 0.2935, 0.1915, 0.2941, 0.184, 0.2774, 0.2071, 0.2722, 0.2122, 0.2833, 0.7513, 0.5846, 0.7585, 0.5974, 0.7408, 0.6089, 0.737, 0.6023, 0.7655, 0.567, 0.7762, 0.5861, 0.7585, 0.5974, 0.7513, 0.5846, 0.7762, 0.5861, 0.7875, 0.6044, 0.7661, 0.6098, 0.7585, 0.5974, 0.2285, 0.2199, 0.2403, 0.2143, 0.2472, 0.2369, 0.2411, 0.2397, 0.2156, 0.2, 0.2332, 0.1918, 0.2403, 0.2143, 0.2285, 0.2199, 0.2332, 0.1918, 0.2498, 0.1839, 0.2515, 0.209, 0.2403, 0.2143, 0.7712, 0.8858, 0.7891, 0.9082, 0.7666, 0.9335, 0.7548, 0.9183, 0.7895, 0.8516, 0.813, 0.8809, 0.7891, 0.9082, 0.7712, 0.8858, 0.813, 0.8809, 0.8376, 0.9082, 0.8081, 0.9291, 0.7891, 0.9082, 0.2545, 0.1448, 0.2786, 0.1513, 0.2659, 0.1886, 0.2498, 0.1839, 0.2571, 0.1064, 0.2887, 0.1147, 0.2786, 0.1513, 0.2545, 0.1448, 0.7243, 0.465, 0.7556, 0.4639, 0.7431, 0.5046, 0.7193, 0.5056, 0.1541, 0.289, 0.159, 0.2576, 0.1872, 0.257, 0.184, 0.2774, 0.1244, 0.2996, 0.131, 0.2579, 0.159, 0.2576, 0.1541, 0.289, 0.131, 0.2579, 0.1387, 0.2142, 0.1645, 0.225, 0.159, 0.2576, 0.8253, 0.5953, 0.828, 0.626, 0.7891, 0.6243, 0.7875, 0.6044, 0.8632, 0.586, 0.867, 0.6272, 0.828, 0.626, 0.8253, 0.5953, 0.867, 0.6272, 0.8715, 0.6652, 0.8311, 0.6547, 0.828, 0.626, 0.1645, 0.225, 0.1836, 0.1975, 0.2031, 0.2179, 0.1904, 0.2357, 0.1387, 0.2142, 0.164, 0.1771, 0.1836, 0.1975, 0.1645, 0.225, 0.164, 0.1771, 0.1894, 0.1404, 0.2027, 0.17, 0.1836, 0.1975, 0.8311, 0.6547, 0.8189, 0.6761, 0.7826, 0.6564, 0.7911, 0.6429, 0.8715, 0.6652, 0.8559, 0.6936, 0.8189, 0.6761, 0.8311, 0.6547, 0.7549, 0.8374, 0.7895, 0.8516, 0.7712, 0.8858, 0.7454, 0.8746, 0.7431, 0.5046, 0.7667, 0.5214, 0.7489, 0.5562, 0.7334, 0.5451, 0.7556, 0.4639, 0.7861, 0.4864, 0.7667, 0.5214, 0.7431, 0.5046, 0.7861, 0.4864, 0.8189, 0.5091, 0.7919, 0.5382, 0.7667, 0.5214, 0.1757, 0.338, 0.1647, 0.315, 0.1915, 0.2941, 0.1987, 0.3091, 0.8376, 0.9082, 0.8439, 0.9419, 0.8132, 0.9542, 0.8081, 0.9291, 0.1377, 0.334, 0.1244, 0.2996, 0.1541, 0.289, 0.1647, 0.315, 0.7919, 0.5382, 0.8082, 0.5673, 0.7762, 0.5861, 0.7655, 0.567, 0.8189, 0.5091, 0.8404, 0.5484, 0.8082, 0.5673, 0.7919, 0.5382, 0.8404, 0.5484, 0.8632, 0.586, 0.8253, 0.5953, 0.8082, 0.5673, 0.2027, 0.17, 0.2292, 0.1567, 0.2332, 0.1918, 0.2156, 0.2, 0.1894, 0.1404, 0.2242, 0.1223, 0.2292, 0.1567, 0.2027, 0.17, 0.2242, 0.1223, 0.2571, 0.1064, 0.2545, 0.1448, 0.2292, 0.1567, 0.2514, 0.09018, 0.2902, 0.09943, 0.2887, 0.1147, 0.2571, 0.1064, 0.2449, 0.075, 0.2905, 0.08508, 0.2902, 0.09943, 0.2514, 0.09018, 0.7389, 0.4298, 0.7839, 0.4296, 0.7693, 0.4464, 0.7311, 0.447, 0.1016, 0.2977, 0.1071, 0.2523, 0.131, 0.2579, 0.1244, 0.2996, 0.07911, 0.2949, 0.08346, 0.2462, 0.1071, 0.2523, 0.1016, 0.2977, 0.08346, 0.2462, 0.09103, 0.1945, 0.1148, 0.2045, 0.1071, 0.2523, 0.8938, 0.5787, 0.8975, 0.6239, 0.867, 0.6272, 0.8632, 0.586, 0.925, 0.57, 0.9284, 0.6186, 0.8975, 0.6239, 0.8938, 0.5787, 0.9284, 0.6186, 0.9301, 0.6621, 0.9008, 0.6648, 0.8975, 0.6239, 0.1148, 0.2045, 0.143, 0.1643, 0.164, 0.1771, 0.1387, 0.2142, 0.09103, 0.1945, 0.1221, 0.1516, 0.143, 0.1643, 0.1148, 0.2045, 0.1221, 0.1516, 0.1544, 0.1105, 0.1719, 0.1252, 0.143, 0.1643, 0.7198, 0.7934, 0.7558, 0.8119, 0.7549, 0.8374, 0.7242, 0.8226, 0.7175, 0.7641, 0.7579, 0.7863, 0.7558, 0.8119, 0.7198, 0.7934, 0.7579, 0.7863, 0.8031, 0.8094, 0.796, 0.8305, 0.7558, 0.8119, 0.7693, 0.4464, 0.8052, 0.47, 0.7861, 0.4864, 0.7556, 0.4639, 0.7839, 0.4296, 0.8251, 0.4541, 0.8052, 0.47, 0.7693, 0.4464, 0.8251, 0.4541, 0.8692, 0.4812, 0.8436, 0.4952, 0.8052, 0.47, 0.8544, 0.8991, 0.8643, 0.9388, 0.8439, 0.9419, 0.8376, 0.9082, 0.871, 0.8893, 0.8843, 0.9347, 0.8643, 0.9388, 0.8544, 0.8991, 0.09958, 0.3383, 0.07911, 0.2949, 0.1016, 0.2977, 0.1185, 0.3367, 0.8436, 0.4952, 0.8685, 0.5376, 0.8404, 0.5484, 0.8189, 0.5091, 0.8692, 0.4812, 0.8972, 0.5261, 0.8685, 0.5376, 0.8436, 0.4952, 0.8972, 0.5261, 0.925, 0.57, 0.8938, 0.5787, 0.8685, 0.5376, 0.1719, 0.1252, 0.2128, 0.1057, 0.2242, 0.1223, 0.1894, 0.1404, 0.1544, 0.1105, 0.201, 0.08984, 0.2128, 0.1057, 0.1719, 0.1252, 0.201, 0.08984, 0.2449, 0.075, 0.2514, 0.09018, 0.2128, 0.1057, 0.796, 0.8305, 0.8249, 0.8657, 0.813, 0.8809, 0.7895, 0.8516, 0.8031, 0.8094, 0.8369, 0.8504, 0.8249, 0.8657, 0.796, 0.8305, 0.8369, 0.8504, 0.871, 0.8893, 0.8544, 0.8991, 0.8249, 0.8657, 0.05199, 0.2924, 0.05825, 0.2387, 0.08346, 0.2462, 0.07911, 0.2949, 0.02208, 0.2931, 0.02996, 0.2327, 0.05825, 0.2387, 0.05199, 0.2924, 0.02996, 0.2327, 0.0367, 0.17, 0.06498, 0.1823, 0.05825, 0.2387, 0.9527, 0.5578, 0.9552, 0.6106, 0.9284, 0.6186, 0.925, 0.57, 0.982, 0.547, 0.9843, 0.6052, 0.9552, 0.6106, 0.9527, 0.5578, 0.9843, 0.6052, 0.9883, 0.6599, 0.9583, 0.6589, 0.9552, 0.6106, 0.06498, 0.1823, 0.1001, 0.1362, 0.1221, 0.1516, 0.09103, 0.1945, 0.0367, 0.17, 0.07639, 0.1189, 0.1001, 0.1362, 0.06498, 0.1823, 0.07639, 0.1189, 0.1144, 0.06701, 0.1345, 0.09026, 0.1001, 0.1362, 0.7291, 0.7355, 0.7739, 0.761, 0.7579, 0.7863, 0.7175, 0.7641, 0.7373, 0.7052, 0.7878, 0.7341, 0.7739, 0.761, 0.7291, 0.7355, 0.7878, 0.7341, 0.8422, 0.7608, 0.8232, 0.7853, 0.7739, 0.761, 0.7978, 0.4038, 0.8428, 0.4318, 0.8251, 0.4541, 0.7839, 0.4296, 0.8089, 0.3749, 0.8596, 0.407, 0.8428, 0.4318, 0.7978, 0.4038, 0.8596, 0.407, 0.9135, 0.4381, 0.8913, 0.4602, 0.8428, 0.4318, 0.8975, 0.8728, 0.9106, 0.9218, 0.8843, 0.9347, 0.871, 0.8893, 0.9255, 0.8588, 0.9394, 0.9125, 0.9106, 0.9218, 0.8975, 0.8728, 0.9394, 0.9125, 0.9553, 0.9618, 0.9243, 0.965, 0.9106, 0.9218, 0.8913, 0.4602, 0.9213, 0.5099, 0.8972, 0.5261, 0.8692, 0.4812, 0.9135, 0.4381, 0.9467, 0.4936, 0.9213, 0.5099, 0.8913, 0.4602, 0.9467, 0.4936, 0.982, 0.547, 0.9527, 0.5578, 0.9213, 0.5099, 0.1345, 0.09026, 0.1856, 0.06967, 0.201, 0.08984, 0.1544, 0.1105, 0.1144, 0.06701, 0.1713, 0.04514, 0.1856, 0.06967, 0.1345, 0.09026, 0.1713, 0.04514, 0.2254, 0.02345, 0.2335, 0.05157, 0.1856, 0.06967, 0.8232, 0.7853, 0.8593, 0.8307, 0.8369, 0.8504, 0.8031, 0.8094, 0.8422, 0.7608, 0.8825, 0.8114, 0.8593, 0.8307, 0.8232, 0.7853, 0.8825, 0.8114, 0.9255, 0.8588, 0.8975, 0.8728, 0.8593, 0.8307, 0.2335, 0.05157, 0.2823, 0.06462, 0.2905, 0.08508, 0.2449, 0.075, 0.2254, 0.02345, 0.2785, 0.03958, 0.2823, 0.06462, 0.2335, 0.05157, 0.7563, 0.3785, 0.8089, 0.3749, 0.7978, 0.4038, 0.7497, 0.4061, 0.1075, 0.05706, 0.1647, 0.03113, 0.1713, 0.04514, 0.1144, 0.06701, 0.1025, 0.04841, 0.1627, 0.01746, 0.1647, 0.03113, 0.1075, 0.05706, 0.1627, 0.01746, 0.2259, -6.675e-10, 0.2246, 0.01112, 0.1647, 0.03113, 0.02547, 0.1659, 0.06345, 0.1092, 0.07639, 0.1189, 0.0367, 0.17, 0.02436, 0.1654, 0.05363, 0.101, 0.06345, 0.1092, 0.02547, 0.1659, 0.05363, 0.101, 0.1025, 0.04841, 0.1075, 0.05706, 0.06345, 0.1092, 0.8107, 0.3629, 0.8675, 0.3934, 0.8596, 0.407, 0.8089, 0.3749, 0.3392, 0.03613, 0.3745, 0.08498, 0.3619, 0.094, 0.3324, 0.04547, 0.3745, 0.08498, 0.3992, 0.143, 0.3893, 0.1469, 0.3619, 0.094, 0.737, 0.6936, 0.7939, 0.7195, 0.7878, 0.7341, 0.7373, 0.7052, 0.2967, 0.3942, 0.2357, 0.4252, 0.2326, 0.4105, 0.292, 0.3856, 0.2357, 0.4252, 0.1733, 0.4426, 0.1747, 0.4316, 0.2326, 0.4105, 0.9934, 0.5446, 1.0, 0.604, 0.9843, 0.6052, 0.982, 0.547, 0.383, 0.2798, 0.3441, 0.3406, 0.3337, 0.3321, 0.3739, 0.277, 0.3441, 0.3406, 0.2967, 0.3942, 0.292, 0.3856, 0.3337, 0.3321, 0.06711, 0.3973, 0.03514, 0.3476, 0.04977, 0.343, 0.07608, 0.3893, 0.06, 0.4065, 0.02317, 0.3575, 0.03514, 0.3476, 0.06711, 0.3973, 0.02317, 0.3575, -6.488e-09, 0.2996, 0.01005, 0.2957, 0.03514, 0.3476, 0.8479, 0.7523, 0.8942, 0.802, 0.8825, 0.8114, 0.8422, 0.7608, 0.1733, 0.4426, 0.1136, 0.4311, 0.1189, 0.4163, 0.1747, 0.4316, 0.1136, 0.4311, 0.06, 0.4065, 0.06711, 0.3973, 0.1189, 0.4163, 0.921, 0.4296, 0.9604, 0.4851, 0.9467, 0.4936, 0.9135, 0.4381, 0.3992, 0.143, 0.3974, 0.2106, 0.383, 0.2111, 0.3893, 0.1469, 0.3974, 0.2106, 0.383, 0.2798, 0.3739, 0.277, 0.383, 0.2111, 0.2246, 0.01112, 0.2784, 0.02485, 0.2785, 0.03958, 0.2254, 0.02345, 0.2259, -6.675e-10, 0.2849, 0.01025, 0.2784, 0.02485, 0.2246, 0.01112, 0.2849, 0.01025, 0.3392, 0.03613, 0.3324, 0.04547, 0.2784, 0.02485, 0.01005, 0.2957, 0.0145, 0.2303, 0.02996, 0.2327, 0.02208, 0.2931, -6.488e-09, 0.2996, 0.001429, 0.2314, 0.0145, 0.2303, 0.01005, 0.2957, 0.001429, 0.2314, 0.02436, 0.1654, 0.02547, 0.1659, 0.0145, 0.2303, 0.009179, 0.5693, 0.01245, 0.5087, 0.05615, 0.5173, 0.7368, 0.1572, 0.6852, 0.1381, 0.721, 0.09369, 0.6852, 0.1381, 0.6674, 0.0787, 0.721, 0.09369, 0.06656, 0.5838, 0.009179, 0.5693, 0.05615, 0.5173, 0.06656, 0.5838, 0.02576, 0.6406, 0.009179, 0.5693, 0.7418, 0.2322, 0.6941, 0.2016, 0.7368, 0.1572, 0.1254, 0.6036, 0.109, 0.5331, 0.1669, 0.5547, 0.1254, 0.6036, 0.06656, 0.5838, 0.109, 0.5331, 0.06656, 0.5838, 0.05615, 0.5173, 0.109, 0.5331, 0.6392, 0.245, 0.6328, 0.3067, 0.5773, 0.2832, 0.6392, 0.245, 0.6935, 0.2643, 0.6328, 0.3067, 0.6935, 0.2643, 0.6834, 0.3215, 0.6328, 0.3067, 0.5728, 0.2129, 0.6392, 0.245, 0.5773, 0.2832, 0.5728, 0.2129, 0.6342, 0.17, 0.6392, 0.245, 0.6342, 0.17, 0.6941, 0.2016, 0.6392, 0.245, 0.5163, 0.1786, 0.5212, 0.2527, 0.4687, 0.2176, 0.5163, 0.1786, 0.5728, 0.2129, 0.5212, 0.2527, 0.5728, 0.2129, 0.5773, 0.2832, 0.5212, 0.2527, 0.1583, 0.6612, 0.1996, 0.6095, 0.2306, 0.6645, 0.1583, 0.6612, 0.1254, 0.6036, 0.1996, 0.6095, 0.1254, 0.6036, 0.1669, 0.5547, 0.1996, 0.6095, 0.1926, 0.7241, 0.1583, 0.6612, 0.2306, 0.6645, 0.1926, 0.7241, 0.1175, 0.718, 0.1583, 0.6612, 0.1175, 0.718, 0.08769, 0.653, 0.1583, 0.6612, 0.217, 0.7715, 0.2574, 0.7153, 0.278, 0.7583, 0.217, 0.7715, 0.1926, 0.7241, 0.2574, 0.7153, 0.1926, 0.7241, 0.2306, 0.6645, 0.2574, 0.7153, 0.5367, 0.6667, 0.4718, 0.6589, 0.4976, 0.6081, 0.5367, 0.6667, 0.5131, 0.7139, 0.4718, 0.6589, 0.5131, 0.7139, 0.452, 0.7014, 0.4718, 0.6589, 0.5698, 0.6037, 0.5367, 0.6667, 0.4976, 0.6081, 0.5698, 0.6037, 0.6117, 0.6593, 0.5367, 0.6667, 0.6117, 0.6593, 0.5772, 0.7139, 0.5367, 0.6667, 0.6017, 0.5455, 0.5275, 0.5529, 0.5594, 0.4974, 0.6017, 0.5455, 0.5698, 0.6037, 0.5275, 0.5529, 0.5698, 0.6037, 0.4976, 0.6081, 0.5275, 0.5529, 0.6603, 0.5244, 0.617, 0.4745, 0.6696, 0.4573, 0.6603, 0.5244, 0.6017, 0.5455, 0.617, 0.4745, 0.6017, 0.5455, 0.5594, 0.4974, 0.617, 0.4745, 0.7175, 0.5081, 0.6603, 0.5244, 0.6696, 0.4573, 0.7175, 0.5081, 0.7021, 0.58, 0.6603, 0.5244, 0.7021, 0.58, 0.6403, 0.594, 0.6603, 0.5244, 0.5212, 0.2527, 0.4588, 0.277, 0.4687, 0.2176, 0.5212, 0.2527, 0.5147, 0.3125, 0.4588, 0.277, 0.5147, 0.3125, 0.4573, 0.3299, 0.4588, 0.277, 0.5015, 0.1081, 0.4431, 0.1575, 0.4399, 0.09656, 0.5015, 0.1081, 0.5163, 0.1786, 0.4431, 0.1575, 0.5163, 0.1786, 0.4687, 0.2176, 0.4431, 0.1575, 0.4957, 0.0509, 0.5015, 0.1081, 0.4399, 0.09656, 0.4957, 0.0509, 0.5571, 0.06916, 0.5015, 0.1081, 0.5571, 0.06916, 0.5679, 0.1405, 0.5015, 0.1081, 0.3581, 0.3895, 0.2943, 0.4332, 0.2967, 0.3942, 0.7375, 0.04661, 0.721, 0.09369, 0.6767, 0.02752, 0.721, 0.09369, 0.6674, 0.0787, 0.6767, 0.02752, 0.3441, 0.3406, 0.3581, 0.3895, 0.2967, 0.3942, 0.3441, 0.3406, 0.3992, 0.335, 0.3581, 0.3895, 0.1101, 0.4658, 0.05615, 0.5173, 0.05806, 0.4527, 0.2713, 0.6018, 0.2297, 0.536, 0.29, 0.5336, 0.2713, 0.6018, 0.1996, 0.6095, 0.2297, 0.536, 0.1996, 0.6095, 0.1669, 0.5547, 0.2297, 0.536, 0.3279, 0.5925, 0.2713, 0.6018, 0.29, 0.5336, 0.3279, 0.5925, 0.3024, 0.6588, 0.2713, 0.6018, 0.3024, 0.6588, 0.2306, 0.6645, 0.2713, 0.6018, 0.7474, 0.2427, 0.7418, 0.1675, 0.7945, 0.2021, 0.4257, 0.6033, 0.4718, 0.6589, 0.4014, 0.6599, 0.4718, 0.6589, 0.452, 0.7014, 0.4014, 0.6599, 0.8161, 0.2671, 0.7474, 0.2427, 0.7945, 0.2021, 0.3992, 0.5369, 0.4558, 0.5462, 0.4257, 0.6033, 0.4558, 0.5462, 0.4976, 0.6081, 0.4257, 0.6033, 0.615, 0.4123, 0.5476, 0.4404, 0.5426, 0.3917, 0.615, 0.4123, 0.617, 0.4745, 0.5476, 0.4404, 0.617, 0.4745, 0.5594, 0.4974, 0.5476, 0.4404, 0.5979, 0.3627, 0.615, 0.4123, 0.5426, 0.3917, 0.3279, 0.5831, 0.3842, 0.5562, 0.3644, 0.6185, 0.6667, 0.392, 0.6696, 0.4573, 0.615, 0.4123, 0.3695, 0.6839, 0.3279, 0.6698, 0.3695, 0.6185, 0.4431, 0.1575, 0.4103, 0.2138, 0.3992, 0.1531, 0.3776, 0.4786, 0.3394, 0.5118, 0.3279, 0.4426, 0.5476, 0.4404, 0.4862, 0.4261, 0.5426, 0.3917, 0.5476, 0.4404, 0.4962, 0.4797, 0.4862, 0.4261, 0.4962, 0.4797, 0.436, 0.4777, 0.4862, 0.4261, 0.7418, 0.1675, 0.7909, 0.1299, 0.7945, 0.2021, 0.7418, 0.1675, 0.7418, 0.09875, 0.7909, 0.1299, 0.7418, 0.09875, 0.7945, 0.05915, 0.7909, 0.1299, 0.2297, 0.536, 0.239, 0.483, 0.29, 0.5336, 0.2297, 0.536, 0.1779, 0.4923, 0.239, 0.483, 0.1779, 0.4923, 0.1822, 0.4426, 0.239, 0.483, 0.2943, 0.4332, 0.2357, 0.4252, 0.2967, 0.3942, 0.6767, 0.02752, 0.6187, 0.03477, 0.6182, -2.886e-08, 0.6187, 0.03477, 0.5567, 0.01491, 0.6182, -2.886e-08, 0.3776, 0.4786, 0.3842, 0.5562, 0.3394, 0.5118, 0.4103, 0.2138, 0.4588, 0.277, 0.3992, 0.2831, 0.4588, 0.277, 0.4573, 0.3299, 0.3992, 0.2831, 0.4962, 0.4797, 0.4558, 0.5462, 0.436, 0.4777, 0.4962, 0.4797, 0.5275, 0.5529, 0.4558, 0.5462, 0.5275, 0.5529, 0.4976, 0.6081, 0.4558, 0.5462, 0.7418, 0.09875, 0.7474, 0.02893, 0.7945, 0.05915, 0.3279, 0.7158, 0.2574, 0.7153, 0.3024, 0.6588, 0.2574, 0.7153, 0.2306, 0.6645, 0.3024, 0.6588, 0.1779, 0.4923, 0.1101, 0.4658, 0.1822, 0.4426, 0.1779, 0.4923, 0.109, 0.5331, 0.1101, 0.4658, 0.109, 0.5331, 0.05615, 0.5173, 0.1101, 0.4658, 0.6187, 0.03477, 0.5571, 0.06916, 0.5567, 0.01491, 0.6187, 0.03477, 0.6196, 0.1064, 0.5571, 0.06916, 0.6196, 0.1064, 0.5679, 0.1405, 0.5571, 0.06916, 0.6328, 0.3067, 0.581, 0.3446, 0.5773, 0.2832, 0.6328, 0.3067, 0.636, 0.3627, 0.581, 0.3446, 0.6721, 0.6391, 0.6403, 0.594, 0.7021, 0.58, 0.6721, 0.6391, 0.6117, 0.6593, 0.6403, 0.594, 0.6721, 0.6391, 0.6393, 0.7014, 0.6117, 0.6593, 0.6393, 0.7014, 0.5772, 0.7139, 0.6117, 0.6593, 0.09067, 0.7613, 0.1175, 0.718, 0.153, 0.7726, 0.09067, 0.7613, 0.05673, 0.6992, 0.1175, 0.718, 0.05673, 0.6992, 0.08769, 0.653, 0.1175, 0.718, 0.6196, 0.1064, 0.6342, 0.17, 0.5679, 0.1405, 0.6196, 0.1064, 0.6852, 0.1381, 0.6342, 0.17, 0.6852, 0.1381, 0.6941, 0.2016, 0.6342, 0.17, 0.05673, 0.6992, 0.02576, 0.6406, 0.08769, 0.653, 0.05673, 0.6992, 4.362e-08, 0.6849, 0.02576, 0.6406, 0.6935, 0.2643, 0.6941, 0.2016, 0.7418, 0.2322])
me_icosphere.update()
me_icosphere_001 = bpy.data.meshes.new('Icosphere.001')
me_icosphere_001.from_pydata([(0.05484, -0.4166, 0.9586), (0.05484, -0.3952, 0.9586), (9.158e-10, -0.4406, 0.9586), (0.0339, -0.434, 0.9586), (-0.05484, -0.4166, 0.9586), (-0.0339, -0.434, 0.9586), (-0.0339, -0.3779, 0.9586), (-0.05484, -0.3952, 0.9586), (0.0339, -0.3779, 0.9586), (9.158e-10, -0.3712, 0.9586), (0.04437, -0.3865, 0.9586), (-0.01695, -0.3746, 0.9586), (-0.05484, -0.4059, 0.9586), (-0.01695, -0.4373, 0.9586), (0.04437, -0.4253, 0.9586), (0.01695, -0.3746, 0.9586), (-0.04437, -0.3865, 0.9586), (-0.04437, -0.4253, 0.9586), (0.01695, -0.4373, 0.9586), (0.05484, -0.4059, 0.9586)], [], [(1, 10, 8, 15, 9, 11, 6, 16, 7, 12, 4, 17, 5, 13, 2, 18, 3, 14, 0, 19)])
me_icosphere_001.polygons.foreach_set('use_smooth', [True] * 1)
_uv = me_icosphere_001.uv_layers.new(name='UVMap')
_uv.uv.foreach_set('vector', [0.3726, 0.6965, 0.3726, 0.7035, 0.3726, 0.7106, 0.3683, 0.7168, 0.3641, 0.7231, 0.3571, 0.7262, 0.3502, 0.7293, 0.3433, 0.7281, 0.3364, 0.7268, 0.3321, 0.7217, 0.3279, 0.7166, 0.3279, 0.7096, 0.3279, 0.7026, 0.3321, 0.6963, 0.3364, 0.6901, 0.3433, 0.687, 0.3502, 0.6839, 0.3571, 0.6851, 0.3641, 0.6863, 0.3683, 0.6914])
me_icosphere_001.update()
me_cube_001 = bpy.data.meshes.new('Cube.001')
me_cube_001.from_pydata([(-0.2, -0.1, 1.4), (-0.2, -0.1, 1.6), (0.2, -0.1, 1.4), (0.2, -0.1, 1.6), (-0.02, -0.13, 1.48), (-0.02, -0.13, 1.52), (0.02, -0.13, 1.52), (0.02, -0.13, 1.48), (-0.02, -0.36, 1.48), (-0.02, -0.36, 1.52), (0.02, -0.36, 1.52), (0.02, -0.36, 1.48), (-0.02, -0.4, 1.48), (-0.02, -0.4, 1.52), (0.02, -0.4, 1.52), (0.02, -0.4, 1.48), (-0.02, -0.36, 1.44), (0.02, -0.36, 1.44), (-0.02, -0.4, 1.44), (0.02, -0.4, 1.44), (-0.2, -0.125, 1.4), (-0.194, -0.13, 1.403), (-0.2, -0.1279, 1.4), (-0.1975, -0.13, 1.401), (-0.194, -0.13, 1.597), (-0.2, -0.125, 1.6), (-0.1975, -0.13, 1.599), (-0.2, -0.1279, 1.6), (0.194, -0.13, 1.403), (0.2, -0.125, 1.4), (0.1975, -0.13, 1.401), (0.2, -0.1279, 1.4), (0.2, -0.125, 1.6), (0.194, -0.13, 1.597), (0.2, -0.1279, 1.6), (0.1975, -0.13, 1.599)], [], [(21, 28, 7, 4), (0, 1, 3, 2), (28, 33, 6, 7), (24, 21, 4, 5), (20, 25, 1, 0), (33, 24, 5, 6), (6, 5, 9, 10), (2, 3, 32, 29), (3, 1, 25, 32), (11, 10, 14, 15), (7, 6, 10, 11), (4, 7, 11, 8), (5, 4, 8, 9), (15, 14, 13, 12), (15, 12, 18, 19), (9, 8, 12, 13), (10, 9, 13, 14), (16, 17, 19, 18), (8, 11, 17, 16), (11, 15, 19, 17), (12, 8, 16, 18), (21, 24, 26, 23), (23, 26, 27, 22), (22, 27, 25, 20), (33, 28, 30, 35), (35, 30, 31, 34), (34, 31, 29, 32), (20, 29, 31, 22), (22, 31, 30, 23), (23, 30, 28, 21), (32, 25, 27, 34), (34, 27, 26, 35), (35, 26, 24, 33), (0, 2, 29, 20)])
me_cube_001.polygons.foreach_set('use_smooth', [True] * 34)
_uv = me_cube_001.uv_layers.new(name='UVMap')
_uv.uv.foreach_set('vector', [0.125, 0.75, 0.375, 0.75, 0.375, 0.75, 0.125, 0.75, 0.375, 0.25, 0.625, 0.25, 0.625, 0.5, 0.375, 0.5, 0.375, 0.75, 0.625, 0.75, 0.625, 0.75, 0.375, 0.75, 0.625, 0.0, 0.375, 0.0, 0.375, 0.0, 0.625, 0.0, 0.375, 0.04167, 0.625, 0.04167, 0.625, 0.25, 0.375, 0.25, 0.625, 0.75, 0.875, 0.75, 0.875, 0.75, 0.625, 0.75, 0.625, 0.75, 0.875, 0.75, 0.875, 0.75, 0.625, 0.75, 0.375, 0.5, 0.625, 0.5, 0.625, 0.7083, 0.375, 0.7083, 0.625, 0.5, 0.875, 0.5, 0.875, 0.7083, 0.625, 0.7083, 0.375, 0.75, 0.625, 0.75, 0.625, 0.75, 0.375, 0.75, 0.375, 0.75, 0.625, 0.75, 0.625, 0.75, 0.375, 0.75, 0.125, 0.75, 0.375, 0.75, 0.375, 0.75, 0.125, 0.75, 0.625, 0.0, 0.375, 0.0, 0.375, 0.0, 0.625, 0.0, 0.375, 0.75, 0.625, 0.75, 0.625, 1.0, 0.375, 1.0, 0.375, 0.75, 0.375, 1.0, 0.375, 1.0, 0.375, 0.75, 0.625, 0.0, 0.375, 0.0, 0.375, 0.0, 0.625, 0.0, 0.625, 0.75, 0.875, 0.75, 0.875, 0.75, 0.625, 0.75, 0.125, 0.75, 0.375, 0.75, 0.375, 0.75, 0.125, 0.75, 0.125, 0.75, 0.375, 0.75, 0.375, 0.75, 0.125, 0.75, 0.375, 0.75, 0.375, 0.75, 0.375, 0.75, 0.375, 0.75, 0.375, 0.0, 0.375, 0.0, 0.375, 0.0, 0.375, 0.0, 0.375, 0.0, 0.625, 0.0, 0.625, 0.0, 0.375, 0.0, 0.375, 0.0, 0.625, 0.0, 0.625, 0.01726, 0.375, 0.01726, 0.375, 0.01726, 0.625, 0.01726, 0.625, 0.04167, 0.375, 0.04167, 0.625, 0.75, 0.375, 0.75, 0.375, 0.75, 0.625, 0.75, 0.625, 0.75, 0.375, 0.75, 0.375, 0.7327, 0.625, 0.7327, 0.625, 0.7327, 0.375, 0.7327, 0.375, 0.7083, 0.625, 0.7083, 0.125, 0.7083, 0.375, 0.7083, 0.375, 0.7327, 0.125, 0.7327, 0.125, 0.7327, 0.375, 0.7327, 0.375, 0.75, 0.125, 0.75, 0.125, 0.75, 0.375, 0.75, 0.375, 0.75, 0.125, 0.75, 0.625, 0.7083, 0.875, 0.7083, 0.875, 0.7327, 0.625, 0.7327, 0.625, 0.7327, 0.875, 0.7327, 0.875, 0.75, 0.625, 0.75, 0.625, 0.75, 0.875, 0.75, 0.875, 0.75, 0.625, 0.75, 0.125, 0.5, 0.375, 0.5, 0.375, 0.7083, 0.125, 0.7083])
me_cube_001.update()
me_cylinder = bpy.data.meshes.new('Cylinder')
me_cylinder.from_pydata([(0.1, -0.16, 1.52), (0.1039, -0.16, 1.52), (0.1077, -0.16, 1.518), (0.1111, -0.16, 1.517), (0.1141, -0.16, 1.514), (0.1166, -0.16, 1.511), (0.1185, -0.16, 1.508), (0.1196, -0.16, 1.504), (0.12, -0.16, 1.5), (0.1196, -0.16, 1.496), (0.1185, -0.16, 1.492), (0.1166, -0.16, 1.489), (0.1141, -0.16, 1.486), (0.1111, -0.16, 1.483), (0.1077, -0.16, 1.482), (0.1039, -0.16, 1.48), (0.1, -0.16, 1.48), (0.0961, -0.16, 1.48), (0.09235, -0.16, 1.482), (0.08889, -0.16, 1.483), (0.08586, -0.16, 1.486), (0.08337, -0.16, 1.489), (0.08152, -0.16, 1.492), (0.08038, -0.16, 1.496), (0.08, -0.16, 1.5), (0.08038, -0.16, 1.504), (0.08152, -0.16, 1.508), (0.08337, -0.16, 1.511), (0.08586, -0.16, 1.514), (0.08889, -0.16, 1.517), (0.09235, -0.16, 1.518), (0.0961, -0.16, 1.52), (-0.12, -0.15, 1.52), (-0.1161, -0.15, 1.52), (-0.1123, -0.15, 1.518), (-0.1089, -0.15, 1.517), (-0.1059, -0.15, 1.514), (-0.1034, -0.15, 1.511), (-0.1015, -0.15, 1.508), (-0.1004, -0.15, 1.504), (-0.1, -0.15, 1.5), (-0.1004, -0.15, 1.496), (-0.1015, -0.15, 1.492), (-0.1034, -0.15, 1.489), (-0.1059, -0.15, 1.486), (-0.1089, -0.15, 1.483), (-0.1123, -0.15, 1.482), (-0.1161, -0.15, 1.48), (-0.12, -0.15, 1.48), (-0.1239, -0.15, 1.48), (-0.1277, -0.15, 1.482), (-0.1311, -0.15, 1.483), (-0.1341, -0.15, 1.486), (-0.1366, -0.15, 1.489), (-0.1385, -0.15, 1.492), (-0.1396, -0.15, 1.496), (-0.14, -0.15, 1.5), (-0.1396, -0.15, 1.504), (-0.1385, -0.15, 1.508), (-0.1366, -0.15, 1.511), (-0.1341, -0.15, 1.514), (-0.1311, -0.15, 1.517), (-0.1277, -0.15, 1.518), (-0.1239, -0.15, 1.52), (0.1, -0.13, 1.508), (0.1, -0.14, 1.508), (0.1016, -0.13, 1.508), (0.1016, -0.14, 1.508), (0.1031, -0.13, 1.507), (0.1031, -0.14, 1.507), (0.1044, -0.13, 1.507), (0.1044, -0.14, 1.507), (0.1057, -0.13, 1.506), (0.1057, -0.14, 1.506), (0.1067, -0.13, 1.504), (0.1067, -0.14, 1.504), (0.1074, -0.13, 1.503), (0.1074, -0.14, 1.503), (0.1078, -0.13, 1.502), (0.1078, -0.14, 1.502), (0.108, -0.13, 1.5), (0.108, -0.14, 1.5), (0.1078, -0.13, 1.498), (0.1078, -0.14, 1.498), (0.1074, -0.13, 1.497), (0.1074, -0.14, 1.497), (0.1067, -0.13, 1.496), (0.1067, -0.14, 1.496), (0.1057, -0.13, 1.494), (0.1057, -0.14, 1.494), (0.1044, -0.13, 1.493), (0.1044, -0.14, 1.493), (0.1031, -0.13, 1.493), (0.1031, -0.14, 1.493), (0.1016, -0.13, 1.492), (0.1016, -0.14, 1.492), (0.1, -0.13, 1.492), (0.1, -0.14, 1.492), (0.09844, -0.13, 1.492), (0.09844, -0.14, 1.492), (0.09694, -0.13, 1.493), (0.09694, -0.14, 1.493), (0.09556, -0.13, 1.493), (0.09556, -0.14, 1.493), (0.09434, -0.13, 1.494), (0.09434, -0.14, 1.494), (0.09335, -0.13, 1.496), (0.09335, -0.14, 1.496), (0.09261, -0.13, 1.497), (0.09261, -0.14, 1.497), (0.09215, -0.13, 1.498), (0.09215, -0.14, 1.498), (0.092, -0.13, 1.5), (0.092, -0.14, 1.5), (0.09215, -0.13, 1.502), (0.09215, -0.14, 1.502), (0.09261, -0.13, 1.503), (0.09261, -0.14, 1.503), (0.09335, -0.13, 1.504), (0.09335, -0.14, 1.504), (0.09434, -0.13, 1.506), (0.09434, -0.14, 1.506), (0.09556, -0.13, 1.507), (0.09556, -0.14, 1.507), (0.09694, -0.13, 1.507), (0.09694, -0.14, 1.507), (0.09844, -0.13, 1.508), (0.09844, -0.14, 1.508), (-0.12, -0.13, 1.508), (-0.12, -0.15, 1.508), (-0.1184, -0.13, 1.508), (-0.1184, -0.15, 1.508), (-0.1169, -0.13, 1.507), (-0.1169, -0.15, 1.507), (-0.1156, -0.13, 1.507), (-0.1156, -0.15, 1.507), (-0.1143, -0.13, 1.506), (-0.1143, -0.15, 1.506), (-0.1133, -0.13, 1.504), (-0.1133, -0.15, 1.504), (-0.1126, -0.13, 1.503), (-0.1126, -0.15, 1.503), (-0.1122, -0.13, 1.502), (-0.1122, -0.15, 1.502), (-0.112, -0.13, 1.5), (-0.112, -0.15, 1.5), (-0.1122, -0.13, 1.498), (-0.1122, -0.15, 1.498), (-0.1126, -0.13, 1.497), (-0.1126, -0.15, 1.497), (-0.1133, -0.13, 1.496), (-0.1133, -0.15, 1.496), (-0.1143, -0.13, 1.494), (-0.1143, -0.15, 1.494), (-0.1156, -0.13, 1.493), (-0.1156, -0.15, 1.493), (-0.1169, -0.13, 1.493), (-0.1169, -0.15, 1.493), (-0.1184, -0.13, 1.492), (-0.1184, -0.15, 1.492), (-0.12, -0.13, 1.492), (-0.12, -0.15, 1.492), (-0.1216, -0.13, 1.492), (-0.1216, -0.15, 1.492), (-0.1231, -0.13, 1.493), (-0.1231, -0.15, 1.493), (-0.1244, -0.13, 1.493), (-0.1244, -0.15, 1.493), (-0.1257, -0.13, 1.494), (-0.1257, -0.15, 1.494), (-0.1267, -0.13, 1.496), (-0.1267, -0.15, 1.496), (-0.1274, -0.13, 1.497), (-0.1274, -0.15, 1.497), (-0.1278, -0.13, 1.498), (-0.1278, -0.15, 1.498), (-0.128, -0.13, 1.5), (-0.128, -0.15, 1.5), (-0.1278, -0.13, 1.502), (-0.1278, -0.15, 1.502), (-0.1274, -0.13, 1.503), (-0.1274, -0.15, 1.503), (-0.1267, -0.13, 1.504), (-0.1267, -0.15, 1.504), (-0.1257, -0.13, 1.506), (-0.1257, -0.15, 1.506), (-0.1244, -0.13, 1.507), (-0.1244, -0.15, 1.507), (-0.1231, -0.13, 1.507), (-0.1231, -0.15, 1.507), (-0.1216, -0.13, 1.508), (-0.1216, -0.15, 1.508), (0.1, -0.18, 1.516), (0.1, -0.1762, 1.52), (0.1, -0.18, 1.518), (0.1, -0.1784, 1.52), (0.1032, -0.18, 1.516), (0.1039, -0.1762, 1.52), (0.1036, -0.18, 1.518), (0.1039, -0.1784, 1.52), (0.1062, -0.18, 1.515), (0.1077, -0.1762, 1.518), (0.1071, -0.18, 1.517), (0.1077, -0.1784, 1.518), (0.109, -0.18, 1.513), (0.1111, -0.1762, 1.517), (0.1102, -0.18, 1.515), (0.1111, -0.1784, 1.517), (0.1115, -0.18, 1.511), (0.1141, -0.1762, 1.514), (0.113, -0.18, 1.513), (0.1141, -0.1784, 1.514), (0.1135, -0.18, 1.509), (0.1166, -0.1762, 1.511), (0.1153, -0.18, 1.51), (0.1166, -0.1784, 1.511), (0.115, -0.18, 1.506), (0.1185, -0.1762, 1.508), (0.117, -0.18, 1.507), (0.1185, -0.1784, 1.508), (0.1159, -0.18, 1.503), (0.1196, -0.1762, 1.504), (0.1181, -0.18, 1.504), (0.1196, -0.1784, 1.504), (0.1162, -0.18, 1.5), (0.12, -0.1762, 1.5), (0.1184, -0.18, 1.5), (0.12, -0.1784, 1.5), (0.1159, -0.18, 1.497), (0.1196, -0.1762, 1.496), (0.1181, -0.18, 1.496), (0.1196, -0.1784, 1.496), (0.115, -0.18, 1.494), (0.1185, -0.1762, 1.492), (0.117, -0.18, 1.493), (0.1185, -0.1784, 1.492), (0.1135, -0.18, 1.491), (0.1166, -0.1762, 1.489), (0.1153, -0.18, 1.49), (0.1166, -0.1784, 1.489), (0.1115, -0.18, 1.489), (0.1141, -0.1762, 1.486), (0.113, -0.18, 1.487), (0.1141, -0.1784, 1.486), (0.109, -0.18, 1.487), (0.1111, -0.1762, 1.483), (0.1102, -0.18, 1.485), (0.1111, -0.1784, 1.483), (0.1062, -0.18, 1.485), (0.1077, -0.1762, 1.482), (0.1071, -0.18, 1.483), (0.1077, -0.1784, 1.482), (0.1032, -0.18, 1.484), (0.1039, -0.1762, 1.48), (0.1036, -0.18, 1.482), (0.1039, -0.1784, 1.48), (0.1, -0.18, 1.484), (0.1, -0.1762, 1.48), (0.1, -0.18, 1.482), (0.1, -0.1784, 1.48), (0.09683, -0.18, 1.484), (0.0961, -0.1762, 1.48), (0.0964, -0.18, 1.482), (0.0961, -0.1784, 1.48), (0.09379, -0.18, 1.485), (0.09235, -0.1762, 1.482), (0.09294, -0.18, 1.483), (0.09235, -0.1784, 1.482), (0.09098, -0.18, 1.487), (0.08889, -0.1762, 1.483), (0.08976, -0.18, 1.485), (0.08889, -0.1784, 1.483), (0.08853, -0.18, 1.489), (0.08586, -0.1762, 1.486), (0.08696, -0.18, 1.487), (0.08586, -0.1784, 1.486), (0.08651, -0.18, 1.491), (0.08337, -0.1762, 1.489), (0.08467, -0.18, 1.49), (0.08337, -0.1784, 1.489), (0.08501, -0.18, 1.494), (0.08152, -0.1762, 1.492), (0.08297, -0.18, 1.493), (0.08152, -0.1784, 1.492), (0.08408, -0.18, 1.497), (0.08038, -0.1762, 1.496), (0.08192, -0.18, 1.496), (0.08038, -0.1784, 1.496), (0.08377, -0.18, 1.5), (0.08, -0.1762, 1.5), (0.08156, -0.18, 1.5), (0.08, -0.1784, 1.5), (0.08408, -0.18, 1.503), (0.08038, -0.1762, 1.504), (0.08192, -0.18, 1.504), (0.08038, -0.1784, 1.504), (0.08501, -0.18, 1.506), (0.08152, -0.1762, 1.508), (0.08297, -0.18, 1.507), (0.08152, -0.1784, 1.508), (0.08651, -0.18, 1.509), (0.08337, -0.1762, 1.511), (0.08467, -0.18, 1.51), (0.08337, -0.1784, 1.511), (0.08853, -0.18, 1.511), (0.08586, -0.1762, 1.514), (0.08696, -0.18, 1.513), (0.08586, -0.1784, 1.514), (0.09098, -0.18, 1.513), (0.08889, -0.1762, 1.517), (0.08976, -0.18, 1.515), (0.08889, -0.1784, 1.517), (0.09379, -0.18, 1.515), (0.09235, -0.1762, 1.518), (0.09294, -0.18, 1.517), (0.09235, -0.1784, 1.518), (0.09683, -0.18, 1.516), (0.0961, -0.1762, 1.52), (0.0964, -0.18, 1.518), (0.0961, -0.1784, 1.52), (-0.12, -0.17, 1.516), (-0.12, -0.1662, 1.52), (-0.12, -0.17, 1.518), (-0.12, -0.1684, 1.52), (-0.1168, -0.17, 1.516), (-0.1161, -0.1662, 1.52), (-0.1164, -0.17, 1.518), (-0.1161, -0.1684, 1.52), (-0.1138, -0.17, 1.515), (-0.1123, -0.1662, 1.518), (-0.1129, -0.17, 1.517), (-0.1123, -0.1684, 1.518), (-0.111, -0.17, 1.513), (-0.1089, -0.1662, 1.517), (-0.1098, -0.17, 1.515), (-0.1089, -0.1684, 1.517), (-0.1085, -0.17, 1.511), (-0.1059, -0.1662, 1.514), (-0.107, -0.17, 1.513), (-0.1059, -0.1684, 1.514), (-0.1065, -0.17, 1.509), (-0.1034, -0.1662, 1.511), (-0.1047, -0.17, 1.51), (-0.1034, -0.1684, 1.511), (-0.105, -0.17, 1.506), (-0.1015, -0.1662, 1.508), (-0.103, -0.17, 1.507), (-0.1015, -0.1684, 1.508), (-0.1041, -0.17, 1.503), (-0.1004, -0.1662, 1.504), (-0.1019, -0.17, 1.504), (-0.1004, -0.1684, 1.504), (-0.1038, -0.17, 1.5), (-0.1, -0.1662, 1.5), (-0.1016, -0.17, 1.5), (-0.1, -0.1684, 1.5), (-0.1041, -0.17, 1.497), (-0.1004, -0.1662, 1.496), (-0.1019, -0.17, 1.496), (-0.1004, -0.1684, 1.496), (-0.105, -0.17, 1.494), (-0.1015, -0.1662, 1.492), (-0.103, -0.17, 1.493), (-0.1015, -0.1684, 1.492), (-0.1065, -0.17, 1.491), (-0.1034, -0.1662, 1.489), (-0.1047, -0.17, 1.49), (-0.1034, -0.1684, 1.489), (-0.1085, -0.17, 1.489), (-0.1059, -0.1662, 1.486), (-0.107, -0.17, 1.487), (-0.1059, -0.1684, 1.486), (-0.111, -0.17, 1.487), (-0.1089, -0.1662, 1.483), (-0.1098, -0.17, 1.485), (-0.1089, -0.1684, 1.483), (-0.1138, -0.17, 1.485), (-0.1123, -0.1662, 1.482), (-0.1129, -0.17, 1.483), (-0.1123, -0.1684, 1.482), (-0.1168, -0.17, 1.484), (-0.1161, -0.1662, 1.48), (-0.1164, -0.17, 1.482), (-0.1161, -0.1684, 1.48), (-0.12, -0.17, 1.484), (-0.12, -0.1662, 1.48), (-0.12, -0.17, 1.482), (-0.12, -0.1684, 1.48), (-0.1232, -0.17, 1.484), (-0.1239, -0.1662, 1.48), (-0.1236, -0.17, 1.482), (-0.1239, -0.1684, 1.48), (-0.1262, -0.17, 1.485), (-0.1277, -0.1662, 1.482), (-0.1271, -0.17, 1.483), (-0.1277, -0.1684, 1.482), (-0.129, -0.17, 1.487), (-0.1311, -0.1662, 1.483), (-0.1302, -0.17, 1.485), (-0.1311, -0.1684, 1.483), (-0.1315, -0.17, 1.489), (-0.1341, -0.1662, 1.486), (-0.133, -0.17, 1.487), (-0.1341, -0.1684, 1.486), (-0.1335, -0.17, 1.491), (-0.1366, -0.1662, 1.489), (-0.1353, -0.17, 1.49), (-0.1366, -0.1684, 1.489), (-0.135, -0.17, 1.494), (-0.1385, -0.1662, 1.492), (-0.137, -0.17, 1.493), (-0.1385, -0.1684, 1.492), (-0.1359, -0.17, 1.497), (-0.1396, -0.1662, 1.496), (-0.1381, -0.17, 1.496), (-0.1396, -0.1684, 1.496), (-0.1362, -0.17, 1.5), (-0.14, -0.1662, 1.5), (-0.1384, -0.17, 1.5), (-0.14, -0.1684, 1.5), (-0.1359, -0.17, 1.503), (-0.1396, -0.1662, 1.504), (-0.1381, -0.17, 1.504), (-0.1396, -0.1684, 1.504), (-0.135, -0.17, 1.506), (-0.1385, -0.1662, 1.508), (-0.137, -0.17, 1.507), (-0.1385, -0.1684, 1.508), (-0.1335, -0.17, 1.509), (-0.1366, -0.1662, 1.511), (-0.1353, -0.17, 1.51), (-0.1366, -0.1684, 1.511), (-0.1315, -0.17, 1.511), (-0.1341, -0.1662, 1.514), (-0.133, -0.17, 1.513), (-0.1341, -0.1684, 1.514), (-0.129, -0.17, 1.513), (-0.1311, -0.1662, 1.517), (-0.1302, -0.17, 1.515), (-0.1311, -0.1684, 1.517), (-0.1262, -0.17, 1.515), (-0.1277, -0.1662, 1.518), (-0.1271, -0.17, 1.517), (-0.1277, -0.1684, 1.518), (-0.1232, -0.17, 1.516), (-0.1239, -0.1662, 1.52), (-0.1236, -0.17, 1.518), (-0.1239, -0.1684, 1.52)], [], [(31, 317, 193, 0), (2, 201, 205, 3), (3, 205, 209, 4), (4, 209, 213, 5), (5, 213, 217, 6), (6, 217, 221, 7), (7, 221, 225, 8), (8, 225, 229, 9), (9, 229, 233, 10), (10, 233, 237, 11), (11, 237, 241, 12), (12, 241, 245, 13), (13, 245, 249, 14), (14, 249, 253, 15), (15, 253, 257, 16), (16, 257, 261, 17), (17, 261, 265, 18), (18, 265, 269, 19), (19, 269, 273, 20), (20, 273, 277, 21), (21, 277, 281, 22), (22, 281, 285, 23), (23, 285, 289, 24), (24, 289, 293, 25), (25, 293, 297, 26), (26, 297, 301, 27), (27, 301, 305, 28), (28, 305, 309, 29), (29, 309, 313, 30), (30, 313, 317, 31), (0, 193, 197, 1), (324, 320, 444, 440, 436, 432, 428, 424, 420, 416, 412, 408, 404, 400, 396, 392, 388, 384, 380, 376, 372, 368, 364, 360, 356, 352, 348, 344, 340, 336, 332, 328), (1, 197, 201, 2), (0, 1, 2, 3, 4, 5, 6, 7, 8, 9, 10, 11, 12, 13, 14, 15, 16, 17, 18, 19, 20, 21, 22, 23, 24, 25, 26, 27, 28, 29, 30, 31), (63, 445, 321, 32), (34, 329, 333, 35), (35, 333, 337, 36), (36, 337, 341, 37), (37, 341, 345, 38), (38, 345, 349, 39), (39, 349, 353, 40), (40, 353, 357, 41), (41, 357, 361, 42), (42, 361, 365, 43), (43, 365, 369, 44), (44, 369, 373, 45), (45, 373, 377, 46), (46, 377, 381, 47), (47, 381, 385, 48), (48, 385, 389, 49), (49, 389, 393, 50), (50, 393, 397, 51), (51, 397, 401, 52), (52, 401, 405, 53), (53, 405, 409, 54), (54, 409, 413, 55), (55, 413, 417, 56), (56, 417, 421, 57), (57, 421, 425, 58), (58, 425, 429, 59), (59, 429, 433, 60), (60, 433, 437, 61), (61, 437, 441, 62), (62, 441, 445, 63), (32, 321, 325, 33), (33, 325, 329, 34), (32, 33, 34, 35, 36, 37, 38, 39, 40, 41, 42, 43, 44, 45, 46, 47, 48, 49, 50, 51, 52, 53, 54, 55, 56, 57, 58, 59, 60, 61, 62, 63), (64, 65, 67, 66), (66, 67, 69, 68), (68, 69, 71, 70), (70, 71, 73, 72), (72, 73, 75, 74), (74, 75, 77, 76), (76, 77, 79, 78), (78, 79, 81, 80), (80, 81, 83, 82), (82, 83, 85, 84), (84, 85, 87, 86), (86, 87, 89, 88), (88, 89, 91, 90), (90, 91, 93, 92), (92, 93, 95, 94), (94, 95, 97, 96), (96, 97, 99, 98), (98, 99, 101, 100), (100, 101, 103, 102), (102, 103, 105, 104), (104, 105, 107, 106), (106, 107, 109, 108), (108, 109, 111, 110), (110, 111, 113, 112), (112, 113, 115, 114), (114, 115, 117, 116), (116, 117, 119, 118), (118, 119, 121, 120), (120, 121, 123, 122), (122, 123, 125, 124), (67, 65, 127, 125, 123, 121, 119, 117, 115, 113, 111, 109, 107, 105, 103, 101, 99, 97, 95, 93, 91, 89, 87, 85, 83, 81, 79, 77, 75, 73, 71, 69), (124, 125, 127, 126), (126, 127, 65, 64), (64, 66, 68, 70, 72, 74, 76, 78, 80, 82, 84, 86, 88, 90, 92, 94, 96, 98, 100, 102, 104, 106, 108, 110, 112, 114, 116, 118, 120, 122, 124, 126), (128, 129, 131, 130), (130, 131, 133, 132), (132, 133, 135, 134), (134, 135, 137, 136), (136, 137, 139, 138), (138, 139, 141, 140), (140, 141, 143, 142), (142, 143, 145, 144), (144, 145, 147, 146), (146, 147, 149, 148), (148, 149, 151, 150), (150, 151, 153, 152), (152, 153, 155, 154), (154, 155, 157, 156), (156, 157, 159, 158), (158, 159, 161, 160), (160, 161, 163, 162), (162, 163, 165, 164), (164, 165, 167, 166), (166, 167, 169, 168), (168, 169, 171, 170), (170, 171, 173, 172), (172, 173, 175, 174), (174, 175, 177, 176), (176, 177, 179, 178), (178, 179, 181, 180), (180, 181, 183, 182), (182, 183, 185, 184), (184, 185, 187, 186), (186, 187, 189, 188), (131, 129, 191, 189, 187, 185, 183, 181, 179, 177, 175, 173, 171, 169, 167, 165, 163, 161, 159, 157, 155, 153, 151, 149, 147, 145, 143, 141, 139, 137, 135, 133), (188, 189, 191, 190), (190, 191, 129, 128), (128, 130, 132, 134, 136, 138, 140, 142, 144, 146, 148, 150, 152, 154, 156, 158, 160, 162, 164, 166, 168, 170, 172, 174, 176, 178, 180, 182, 184, 186, 188, 190), (197, 193, 195, 199), (199, 195, 194, 198), (198, 194, 192, 196), (201, 197, 199, 203), (203, 199, 198, 202), (202, 198, 196, 200), (205, 201, 203, 207), (207, 203, 202, 206), (206, 202, 200, 204), (209, 205, 207, 211), (211, 207, 206, 210), (210, 206, 204, 208), (213, 209, 211, 215), (215, 211, 210, 214), (214, 210, 208, 212), (217, 213, 215, 219), (219, 215, 214, 218), (218, 214, 212, 216), (221, 217, 219, 223), (223, 219, 218, 222), (222, 218, 216, 220), (225, 221, 223, 227), (227, 223, 222, 226), (226, 222, 220, 224), (229, 225, 227, 231), (231, 227, 226, 230), (230, 226, 224, 228), (233, 229, 231, 235), (235, 231, 230, 234), (234, 230, 228, 232), (237, 233, 235, 239), (239, 235, 234, 238), (238, 234, 232, 236), (241, 237, 239, 243), (243, 239, 238, 242), (242, 238, 236, 240), (245, 241, 243, 247), (247, 243, 242, 246), (246, 242, 240, 244), (249, 245, 247, 251), (251, 247, 246, 250), (250, 246, 244, 248), (253, 249, 251, 255), (255, 251, 250, 254), (254, 250, 248, 252), (257, 253, 255, 259), (259, 255, 254, 258), (258, 254, 252, 256), (261, 257, 259, 263), (263, 259, 258, 262), (262, 258, 256, 260), (265, 261, 263, 267), (267, 263, 262, 266), (266, 262, 260, 264), (269, 265, 267, 271), (271, 267, 266, 270), (270, 266, 264, 268), (273, 269, 271, 275), (275, 271, 270, 274), (274, 270, 268, 272), (277, 273, 275, 279), (279, 275, 274, 278), (278, 274, 272, 276), (281, 277, 279, 283), (283, 279, 278, 282), (282, 278, 276, 280), (285, 281, 283, 287), (287, 283, 282, 286), (286, 282, 280, 284), (289, 285, 287, 291), (291, 287, 286, 290), (290, 286, 284, 288), (293, 289, 291, 295), (295, 291, 290, 294), (294, 290, 288, 292), (297, 293, 295, 299), (299, 295, 294, 298), (298, 294, 292, 296), (301, 297, 299, 303), (303, 299, 298, 302), (302, 298, 296, 300), (305, 301, 303, 307), (307, 303, 302, 306), (306, 302, 300, 304), (309, 305, 307, 311), (311, 307, 306, 310), (310, 306, 304, 308), (313, 309, 311, 315), (315, 311, 310, 314), (314, 310, 308, 312), (317, 313, 315, 319), (319, 315, 314, 318), (318, 314, 312, 316), (193, 317, 319, 195), (195, 319, 318, 194), (194, 318, 316, 192), (325, 321, 323, 327), (327, 323, 322, 326), (326, 322, 320, 324), (329, 325, 327, 331), (331, 327, 326, 330), (330, 326, 324, 328), (333, 329, 331, 335), (335, 331, 330, 334), (334, 330, 328, 332), (337, 333, 335, 339), (339, 335, 334, 338), (338, 334, 332, 336), (341, 337, 339, 343), (343, 339, 338, 342), (342, 338, 336, 340), (345, 341, 343, 347), (347, 343, 342, 346), (346, 342, 340, 344), (349, 345, 347, 351), (351, 347, 346, 350), (350, 346, 344, 348), (353, 349, 351, 355), (355, 351, 350, 354), (354, 350, 348, 352), (357, 353, 355, 359), (359, 355, 354, 358), (358, 354, 352, 356), (361, 357, 359, 363), (363, 359, 358, 362), (362, 358, 356, 360), (365, 361, 363, 367), (367, 363, 362, 366), (366, 362, 360, 364), (369, 365, 367, 371), (371, 367, 366, 370), (370, 366, 364, 368), (373, 369, 371, 375), (375, 371, 370, 374), (374, 370, 368, 372), (377, 373, 375, 379), (379, 375, 374, 378), (378, 374, 372, 376), (381, 377, 379, 383), (383, 379, 378, 382), (382, 378, 376, 380), (385, 381, 383, 387), (387, 383, 382, 386), (386, 382, 380, 384), (389, 385, 387, 391), (391, 387, 386, 390), (390, 386, 384, 388), (393, 389, 391, 395), (395, 391, 390, 394), (394, 390, 388, 392), (397, 393, 395, 399), (399, 395, 394, 398), (398, 394, 392, 396), (401, 397, 399, 403), (403, 399, 398, 402), (402, 398, 396, 400), (405, 401, 403, 407), (407, 403, 402, 406), (406, 402, 400, 404), (409, 405, 407, 411), (411, 407, 406, 410), (410, 406, 404, 408), (413, 409, 411, 415), (415, 411, 410, 414), (414, 410, 408, 412), (417, 413, 415, 419), (419, 415, 414, 418), (418, 414, 412, 416), (421, 417, 419, 423), (423, 419, 418, 422), (422, 418, 416, 420), (425, 421, 423, 427), (427, 423, 422, 426), (426, 422, 420, 424), (429, 425, 427, 431), (431, 427, 426, 430), (430, 426, 424, 428), (433, 429, 431, 435), (435, 431, 430, 434), (434, 430, 428, 432), (437, 433, 435, 439), (439, 435, 434, 438), (438, 434, 432, 436), (441, 437, 439, 443), (443, 439, 438, 442), (442, 438, 436, 440), (445, 441, 443, 447), (447, 443, 442, 446), (446, 442, 440, 444), (321, 445, 447, 323), (323, 447, 446, 322), (322, 446, 444, 320), (196, 192, 316, 312, 308, 304, 300, 296, 292, 288, 284, 280, 276, 272, 268, 264, 260, 256, 252, 248, 244, 240, 236, 232, 228, 224, 220, 216, 212, 208, 204, 200)])
me_cylinder.polygons.foreach_set('use_smooth', [True] * 328)
_uv = me_cylinder.uv_layers.new(name='UVMap')
_uv.uv.foreach_set('vector', [0.1486, 0.7817, 0.01772, 0.7817, 0.01772, 0.7501, 0.1486, 0.7501, 0.1486, 0.69, 0.01772, 0.69, 0.01772, 0.6637, 0.1486, 0.6637, 0.1486, 0.6637, 0.01772, 0.6637, 0.01772, 0.6414, 0.1486, 0.6414, 0.6414, 0.5698, 0.7722, 0.5698, 0.7722, 0.5921, 0.6414, 0.5921, 0.6414, 0.5921, 0.7722, 0.5921, 0.7722, 0.6184, 0.6414, 0.6184, 0.6414, 0.6184, 0.7722, 0.6184, 0.7722, 0.6476, 0.6414, 0.6476, 0.6414, 0.6476, 0.7722, 0.6476, 0.7722, 0.6785, 0.6414, 0.6785, 0.6414, 0.6785, 0.7722, 0.6785, 0.7722, 0.7101, 0.6414, 0.7101, 0.6414, 0.7101, 0.7722, 0.7101, 0.7722, 0.7411, 0.6414, 0.7411, 0.6414, 0.7411, 0.7722, 0.7411, 0.7722, 0.7703, 0.6414, 0.7703, 0.6414, 0.7703, 0.7722, 0.7703, 0.7722, 0.7965, 0.6414, 0.7965, 0.4818, 0.6414, 0.6127, 0.6414, 0.6127, 0.6676, 0.4818, 0.6676, 0.4818, 0.6676, 0.6127, 0.6676, 0.6127, 0.6968, 0.4818, 0.6968, 0.4818, 0.6968, 0.6127, 0.6968, 0.6127, 0.7278, 0.4818, 0.7278, 0.4818, 0.7278, 0.6127, 0.7278, 0.6127, 0.7594, 0.4818, 0.7594, 0.4818, 0.7594, 0.6127, 0.7594, 0.6127, 0.7904, 0.4818, 0.7904, 0.4818, 0.7904, 0.6127, 0.7904, 0.6127, 0.8195, 0.4818, 0.8195, 0.4818, 0.8195, 0.6127, 0.8195, 0.6127, 0.8458, 0.4818, 0.8458, 0.4818, 0.8458, 0.6127, 0.8458, 0.6127, 0.8681, 0.4818, 0.8681, 0.4818, 0.8681, 0.3509, 0.8681, 0.3509, 0.8419, 0.4818, 0.8419, 0.4818, 0.8419, 0.3509, 0.8419, 0.3509, 0.8127, 0.4818, 0.8127, 0.4818, 0.8127, 0.3509, 0.8127, 0.3509, 0.7817, 0.4818, 0.7817, 0.4818, 0.7817, 0.3509, 0.7817, 0.3509, 0.7501, 0.4818, 0.7501, 0.4818, 0.7501, 0.3509, 0.7501, 0.3509, 0.7191, 0.4818, 0.7191, 0.4818, 0.7191, 0.3509, 0.7191, 0.3509, 0.69, 0.4818, 0.69, 0.4818, 0.69, 0.3509, 0.69, 0.3509, 0.6637, 0.4818, 0.6637, 0.4818, 0.6637, 0.3509, 0.6637, 0.3509, 0.6414, 0.4818, 0.6414, 0.1486, 0.8681, 0.01772, 0.8681, 0.01772, 0.8419, 0.1486, 0.8419, 0.1486, 0.8419, 0.01772, 0.8419, 0.01772, 0.8127, 0.1486, 0.8127, 0.1486, 0.8127, 0.01772, 0.8127, 0.01772, 0.7817, 0.1486, 0.7817, 0.1486, 0.7501, 0.01772, 0.7501, 0.01772, 0.7191, 0.1486, 0.7191, 0.222, 0.3657, 0.2433, 0.38, 0.2614, 0.3981, 0.2756, 0.4194, 0.2854, 0.4431, 0.2904, 0.4682, 0.2904, 0.4938, 0.2854, 0.519, 0.2756, 0.5426, 0.2614, 0.564, 0.2433, 0.5821, 0.222, 0.5963, 0.1983, 0.6061, 0.1732, 0.6111, 0.1475, 0.6111, 0.1224, 0.6061, 0.09872, 0.5963, 0.07741, 0.5821, 0.05929, 0.564, 0.04505, 0.5426, 0.03525, 0.519, 0.03025, 0.4938, 0.03025, 0.4682, 0.03525, 0.4431, 0.04506, 0.4194, 0.05929, 0.3981, 0.07741, 0.38, 0.09872, 0.3657, 0.1224, 0.3559, 0.1475, 0.3509, 0.1732, 0.3509, 0.1983, 0.3559, 0.1486, 0.7191, 0.01772, 0.7191, 0.01772, 0.69, 0.1486, 0.69, 0.3268, 0.1136, 0.3389, 0.08439, 0.3565, 0.05813, 0.3788, 0.0358, 0.4051, 0.01825, 0.4343, 0.006163, 0.4652, 4.281e-07, 0.4968, 2.312e-07, 0.5278, 0.006162, 0.557, 0.01825, 0.5832, 0.0358, 0.6056, 0.05813, 0.6231, 0.08439, 0.6352, 0.1136, 0.6414, 0.1445, 0.6414, 0.1761, 0.6352, 0.2071, 0.6231, 0.2363, 0.6056, 0.2626, 0.5832, 0.2849, 0.557, 0.3024, 0.5278, 0.3145, 0.4968, 0.3207, 0.4652, 0.3207, 0.4343, 0.3145, 0.4051, 0.3024, 0.3788, 0.2849, 0.3565, 0.2626, 0.3389, 0.2363, 0.3268, 0.2071, 0.3207, 0.1761, 0.3207, 0.1446, 0.79, 0.2119, 0.6591, 0.2119, 0.6591, 0.1803, 0.79, 0.1803, 0.79, 0.1202, 0.6591, 0.1202, 0.6591, 0.09393, 0.79, 0.09393, 0.79, 0.09393, 0.6591, 0.09393, 0.6591, 0.07159, 0.79, 0.07159, 0.1596, 0.6414, 0.2904, 0.6414, 0.2904, 0.6637, 0.1596, 0.6637, 0.1596, 0.6637, 0.2904, 0.6637, 0.2904, 0.69, 0.1596, 0.69, 0.1596, 0.69, 0.2904, 0.69, 0.2904, 0.7191, 0.1596, 0.7191, 0.1596, 0.7191, 0.2904, 0.7191, 0.2904, 0.7501, 0.1596, 0.7501, 0.1596, 0.7501, 0.2904, 0.7501, 0.2904, 0.7817, 0.1596, 0.7817, 0.1596, 0.7817, 0.2904, 0.7817, 0.2904, 0.8127, 0.1596, 0.8127, 0.1596, 0.8127, 0.2904, 0.8127, 0.2904, 0.8419, 0.1596, 0.8419, 0.1596, 0.8419, 0.2904, 0.8419, 0.2904, 0.8681, 0.1596, 0.8681, 0.79, 0.3207, 0.9208, 0.3207, 0.9208, 0.3469, 0.79, 0.3469, 0.79, 0.3469, 0.9208, 0.3469, 0.9208, 0.3761, 0.79, 0.3761, 0.79, 0.3761, 0.9208, 0.3761, 0.9208, 0.4071, 0.79, 0.4071, 0.79, 0.4071, 0.9208, 0.4071, 0.9208, 0.4387, 0.79, 0.4387, 0.79, 0.4387, 0.9208, 0.4387, 0.9208, 0.4697, 0.79, 0.4697, 0.79, 0.4697, 0.9208, 0.4697, 0.9208, 0.4988, 0.79, 0.4988, 0.79, 0.4988, 0.9208, 0.4988, 0.9208, 0.5251, 0.79, 0.5251, 0.79, 0.5698, 0.6591, 0.5698, 0.6591, 0.5474, 0.79, 0.5474, 0.79, 0.5474, 0.6591, 0.5474, 0.6591, 0.5212, 0.79, 0.5212, 0.79, 0.5212, 0.6591, 0.5212, 0.6591, 0.492, 0.79, 0.492, 0.79, 0.492, 0.6591, 0.492, 0.6591, 0.461, 0.79, 0.461, 0.79, 0.461, 0.6591, 0.461, 0.6591, 0.4294, 0.79, 0.4294, 0.79, 0.4294, 0.6591, 0.4294, 0.6591, 0.3985, 0.79, 0.3985, 0.79, 0.3985, 0.6591, 0.3985, 0.6591, 0.3693, 0.79, 0.3693, 0.79, 0.3693, 0.6591, 0.3693, 0.6591, 0.343, 0.79, 0.343, 0.79, 0.343, 0.6591, 0.343, 0.6591, 0.3207, 0.79, 0.3207, 0.79, 0.2984, 0.6591, 0.2984, 0.6591, 0.2721, 0.79, 0.2721, 0.79, 0.2721, 0.6591, 0.2721, 0.6591, 0.2429, 0.79, 0.2429, 0.79, 0.2429, 0.6591, 0.2429, 0.6591, 0.2119, 0.79, 0.2119, 0.79, 0.1803, 0.6591, 0.1803, 0.6591, 0.1494, 0.79, 0.1494, 0.79, 0.1494, 0.6591, 0.1494, 0.6591, 0.1202, 0.79, 0.1202, 0.1446, 3.171e-07, 0.1761, 5.778e-07, 0.2071, 0.006162, 0.2363, 0.01825, 0.2626, 0.0358, 0.2849, 0.05813, 0.3024, 0.08439, 0.3145, 0.1136, 0.3207, 0.1445, 0.3207, 0.1761, 0.3145, 0.2071, 0.3024, 0.2363, 0.2849, 0.2626, 0.2626, 0.2849, 0.2363, 0.3024, 0.2071, 0.3145, 0.1761, 0.3207, 0.1446, 0.3207, 0.1136, 0.3145, 0.08439, 0.3024, 0.05813, 0.2849, 0.0358, 0.2626, 0.01825, 0.2363, 0.006162, 0.2071, 2.702e-07, 0.1761, 2.684e-07, 0.1445, 0.006162, 0.1136, 0.01825, 0.08439, 0.0358, 0.05813, 0.05813, 0.0358, 0.08439, 0.01825, 0.1136, 0.006162, 0.2291, 0.9116, 0.1486, 0.9116, 0.1486, 0.8992, 0.2291, 0.8992, 0.2291, 0.8992, 0.1486, 0.8992, 0.1486, 0.8876, 0.2291, 0.8876, 0.2291, 0.8876, 0.1486, 0.8876, 0.1486, 0.8771, 0.2291, 0.8771, 0.2291, 0.8771, 0.1486, 0.8771, 0.1486, 0.8681, 0.2291, 0.8681, 0.2291, 0.8681, 0.3097, 0.8681, 0.3097, 0.8771, 0.2291, 0.8771, 0.2291, 0.8771, 0.3097, 0.8771, 0.3097, 0.8876, 0.2291, 0.8876, 0.2291, 0.8876, 0.3097, 0.8876, 0.3097, 0.8992, 0.2291, 0.8992, 0.2291, 0.8992, 0.3097, 0.8992, 0.3097, 0.9116, 0.2291, 0.9116, 0.2291, 0.9116, 0.3097, 0.9116, 0.3097, 0.9243, 0.2291, 0.9243, 0.2291, 0.9243, 0.3097, 0.9243, 0.3097, 0.9367, 0.2291, 0.9367, 0.2291, 0.9367, 0.3097, 0.9367, 0.3097, 0.9483, 0.2291, 0.9483, 0.2291, 0.9483, 0.3097, 0.9483, 0.3097, 0.9588, 0.2291, 0.9588, 0.5498, 0.8681, 0.6304, 0.8681, 0.6304, 0.8786, 0.5498, 0.8786, 0.5498, 0.8786, 0.6304, 0.8786, 0.6304, 0.8903, 0.5498, 0.8903, 0.5498, 0.8903, 0.6304, 0.8903, 0.6304, 0.9027, 0.5498, 0.9027, 0.5498, 0.9027, 0.6304, 0.9027, 0.6304, 0.9153, 0.5498, 0.9153, 0.5498, 0.9153, 0.6304, 0.9153, 0.6304, 0.9277, 0.5498, 0.9277, 0.5498, 0.9277, 0.6304, 0.9277, 0.6304, 0.9394, 0.5498, 0.9394, 0.5498, 0.9394, 0.6304, 0.9394, 0.6304, 0.9499, 0.5498, 0.9499, 0.1486, 0.9588, 0.06803, 0.9588, 0.06803, 0.9499, 0.1486, 0.9499, 0.1486, 0.9499, 0.06803, 0.9499, 0.06803, 0.9394, 0.1486, 0.9394, 0.1486, 0.9394, 0.06803, 0.9394, 0.06803, 0.9277, 0.1486, 0.9277, 0.1486, 0.9277, 0.06803, 0.9277, 0.06803, 0.9153, 0.1486, 0.9153, 0.1486, 0.9153, 0.06803, 0.9153, 0.06803, 0.9027, 0.1486, 0.9027, 0.1486, 0.9027, 0.06803, 0.9027, 0.06803, 0.8903, 0.1486, 0.8903, 0.1486, 0.8903, 0.06803, 0.8903, 0.06803, 0.8786, 0.1486, 0.8786, 0.1486, 0.8786, 0.06803, 0.8786, 0.06803, 0.8681, 0.1486, 0.8681, 0.2291, 0.9678, 0.1486, 0.9678, 0.1486, 0.9588, 0.2291, 0.9588, 0.2291, 0.9588, 0.1486, 0.9588, 0.1486, 0.9483, 0.2291, 0.9483, 0.2291, 0.9483, 0.1486, 0.9483, 0.1486, 0.9367, 0.2291, 0.9367, 0.8354, 0.0666, 0.8478, 0.06414, 0.8604, 0.06414, 0.8728, 0.0666, 0.8845, 0.07144, 0.895, 0.07846, 0.9039, 0.08739, 0.9109, 0.09789, 0.9158, 0.1096, 0.9182, 0.122, 0.9182, 0.1346, 0.9158, 0.147, 0.9109, 0.1587, 0.9039, 0.1692, 0.895, 0.1781, 0.8845, 0.1851, 0.8728, 0.1899, 0.8604, 0.1924, 0.8478, 0.1924, 0.8354, 0.1899, 0.8237, 0.1851, 0.8132, 0.1781, 0.8043, 0.1692, 0.7973, 0.1587, 0.7924, 0.147, 0.79, 0.1346, 0.79, 0.122, 0.7924, 0.1096, 0.7973, 0.09789, 0.8043, 0.08739, 0.8132, 0.07846, 0.8237, 0.07144, 0.2291, 0.9367, 0.1486, 0.9367, 0.1486, 0.9243, 0.2291, 0.9243, 0.2291, 0.9243, 0.1486, 0.9243, 0.1486, 0.9116, 0.2291, 0.9116, 0.8478, 0.1924, 0.8604, 0.1924, 0.8728, 0.1949, 0.8845, 0.1997, 0.895, 0.2067, 0.9039, 0.2157, 0.9109, 0.2262, 0.9158, 0.2378, 0.9182, 0.2502, 0.9182, 0.2629, 0.9158, 0.2753, 0.9109, 0.2869, 0.9039, 0.2974, 0.895, 0.3064, 0.8845, 0.3134, 0.8728, 0.3182, 0.8604, 0.3207, 0.8478, 0.3207, 0.8354, 0.3182, 0.8237, 0.3134, 0.8132, 0.3064, 0.8043, 0.2974, 0.7973, 0.2869, 0.7924, 0.2753, 0.79, 0.2629, 0.79, 0.2502, 0.7924, 0.2378, 0.7973, 0.2262, 0.8043, 0.2157, 0.8132, 0.2067, 0.8237, 0.1997, 0.8354, 0.1949, 0.846, 0.5698, 0.846, 0.7309, 0.8336, 0.7309, 0.8336, 0.5698, 0.8336, 0.5698, 0.8336, 0.7309, 0.8219, 0.7309, 0.8219, 0.5698, 0.8219, 0.5698, 0.8219, 0.7309, 0.8114, 0.7309, 0.8114, 0.5698, 0.8114, 0.5698, 0.8114, 0.7309, 0.8025, 0.7309, 0.8025, 0.5698, 0.9021, 0.7309, 0.9021, 0.5698, 0.9111, 0.5698, 0.9111, 0.7309, 0.9111, 0.7309, 0.9111, 0.5698, 0.9216, 0.5698, 0.9216, 0.7309, 0.9216, 0.7309, 0.9216, 0.5698, 0.9332, 0.5698, 0.9332, 0.7309, 0.9332, 0.7309, 0.9332, 0.5698, 0.9456, 0.5698, 0.9456, 0.7309, 0.9456, 0.7309, 0.9456, 0.5698, 0.9583, 0.5698, 0.9583, 0.7309, 0.9583, 0.7309, 0.9583, 0.5698, 0.9707, 0.5698, 0.9707, 0.7309, 0.9707, 0.7309, 0.9707, 0.5698, 0.9823, 0.5698, 0.9823, 0.7309, 0.9823, 0.7309, 0.9823, 0.5698, 0.9928, 0.5698, 0.9928, 0.7309, 0.9182, 0.2253, 0.9182, 0.06414, 0.9287, 0.06414, 0.9287, 0.2253, 0.9287, 0.2253, 0.9287, 0.06414, 0.9404, 0.06414, 0.9404, 0.2253, 0.9404, 0.2253, 0.9404, 0.06414, 0.9528, 0.06414, 0.9528, 0.2253, 0.9528, 0.2253, 0.9528, 0.06414, 0.9654, 0.06414, 0.9654, 0.2253, 0.9654, 0.2253, 0.9654, 0.06414, 0.9778, 0.06414, 0.9778, 0.2253, 0.9778, 0.2253, 0.9778, 0.06414, 0.9895, 0.06414, 0.9895, 0.2253, 0.9895, 0.2253, 0.9895, 0.06414, 1.0, 0.06414, 1.0, 0.2253, 0.9886, 0.7965, 0.9886, 0.9577, 0.9797, 0.9577, 0.9797, 0.7965, 0.9797, 0.7965, 0.9797, 0.9577, 0.9692, 0.9577, 0.9692, 0.7965, 0.9692, 0.7965, 0.9692, 0.9577, 0.9575, 0.9577, 0.9575, 0.7965, 0.9575, 0.7965, 0.9575, 0.9577, 0.9451, 0.9577, 0.9451, 0.7965, 0.9451, 0.7965, 0.9451, 0.9577, 0.9325, 0.9577, 0.9325, 0.7965, 0.9325, 0.7965, 0.9325, 0.9577, 0.9201, 0.9577, 0.9201, 0.7965, 0.9201, 0.7965, 0.9201, 0.9577, 0.9084, 0.9577, 0.9084, 0.7965, 0.9084, 0.7965, 0.9084, 0.9577, 0.8979, 0.9577, 0.8979, 0.7965, 0.9021, 0.5698, 0.9021, 0.7309, 0.8932, 0.7309, 0.8932, 0.5698, 0.8932, 0.5698, 0.8932, 0.7309, 0.8827, 0.7309, 0.8827, 0.5698, 0.8827, 0.5698, 0.8827, 0.7309, 0.871, 0.7309, 0.871, 0.5698, 0.8906, 0.8303, 0.8955, 0.842, 0.8979, 0.8544, 0.8979, 0.867, 0.8955, 0.8794, 0.8906, 0.8911, 0.8836, 0.9016, 0.8747, 0.9105, 0.8642, 0.9175, 0.8525, 0.9223, 0.8401, 0.9248, 0.8275, 0.9248, 0.8151, 0.9223, 0.8034, 0.9175, 0.7929, 0.9105, 0.784, 0.9016, 0.7769, 0.8911, 0.7721, 0.8794, 0.7696, 0.867, 0.7696, 0.8544, 0.7721, 0.842, 0.7769, 0.8303, 0.784, 0.8198, 0.7929, 0.8109, 0.8034, 0.8038, 0.8151, 0.799, 0.8275, 0.7965, 0.8401, 0.7965, 0.8525, 0.799, 0.8642, 0.8038, 0.8747, 0.8109, 0.8836, 0.8198, 0.871, 0.5698, 0.871, 0.7309, 0.8586, 0.7309, 0.8586, 0.5698, 0.8586, 0.5698, 0.8586, 0.7309, 0.846, 0.7309, 0.846, 0.5698, 0.7672, 0.842, 0.7696, 0.8544, 0.7696, 0.867, 0.7672, 0.8794, 0.7623, 0.8911, 0.7553, 0.9016, 0.7464, 0.9105, 0.7359, 0.9175, 0.7242, 0.9223, 0.7118, 0.9248, 0.6992, 0.9248, 0.6868, 0.9223, 0.6751, 0.9175, 0.6646, 0.9105, 0.6557, 0.9016, 0.6487, 0.8911, 0.6438, 0.8794, 0.6414, 0.867, 0.6414, 0.8544, 0.6438, 0.842, 0.6487, 0.8303, 0.6557, 0.8198, 0.6646, 0.8109, 0.6751, 0.8038, 0.6868, 0.799, 0.6992, 0.7965, 0.7118, 0.7965, 0.7242, 0.799, 0.7359, 0.8038, 0.7464, 0.8109, 0.7553, 0.8198, 0.7623, 0.8303, 0.01772, 0.7191, 0.01772, 0.7501, 1.249e-07, 0.7501, 1.225e-07, 0.7191, 0.3207, 0.4652, 0.3268, 0.4343, 0.3389, 0.4379, 0.3332, 0.4665, 0.3332, 0.4665, 0.3389, 0.4379, 0.3559, 0.4431, 0.3509, 0.4682, 0.01772, 0.69, 0.01772, 0.7191, 1.225e-07, 0.7191, 1.064e-07, 0.69, 0.3207, 0.4968, 0.3207, 0.4652, 0.3332, 0.4665, 0.3332, 0.4956, 0.3332, 0.4956, 0.3332, 0.4665, 0.3509, 0.4682, 0.3509, 0.4938, 0.01772, 0.6637, 0.01772, 0.69, 1.064e-07, 0.69, 6.788e-08, 0.6637, 0.3268, 0.5278, 0.3207, 0.4968, 0.3332, 0.4956, 0.3389, 0.5241, 0.3389, 0.5241, 0.3332, 0.4956, 0.3509, 0.4938, 0.3559, 0.519, 0.01772, 0.6414, 0.01772, 0.6637, 6.788e-08, 0.6637, 1.192e-07, 0.6414, 0.3389, 0.557, 0.3268, 0.5278, 0.3389, 0.5241, 0.35, 0.551, 0.35, 0.551, 0.3389, 0.5241, 0.3559, 0.519, 0.3657, 0.5426, 0.7722, 0.5921, 0.7722, 0.5698, 0.79, 0.5698, 0.79, 0.5921, 0.3565, 0.5832, 0.3389, 0.557, 0.35, 0.551, 0.3662, 0.5753, 0.3662, 0.5753, 0.35, 0.551, 0.3657, 0.5426, 0.38, 0.564, 0.7722, 0.6184, 0.7722, 0.5921, 0.79, 0.5921, 0.79, 0.6184, 0.3788, 0.6056, 0.3565, 0.5832, 0.3662, 0.5753, 0.3868, 0.5958, 0.3868, 0.5958, 0.3662, 0.5753, 0.38, 0.564, 0.3981, 0.5821, 0.7722, 0.6476, 0.7722, 0.6184, 0.79, 0.6184, 0.79, 0.6476, 0.4051, 0.6231, 0.3788, 0.6056, 0.3868, 0.5958, 0.411, 0.612, 0.411, 0.612, 0.3868, 0.5958, 0.3981, 0.5821, 0.4194, 0.5963, 0.7722, 0.6785, 0.7722, 0.6476, 0.79, 0.6476, 0.79, 0.6785, 0.4343, 0.6352, 0.4051, 0.6231, 0.411, 0.612, 0.4379, 0.6232, 0.4379, 0.6232, 0.411, 0.612, 0.4194, 0.5963, 0.4431, 0.6061, 0.7722, 0.7101, 0.7722, 0.6785, 0.79, 0.6785, 0.79, 0.7101, 0.79, 0.7101, 0.79, 0.6785, 0.8025, 0.6798, 0.8025, 0.7089, 0.4665, 0.6288, 0.4379, 0.6232, 0.4431, 0.6061, 0.4682, 0.6111, 0.7722, 0.7411, 0.7722, 0.7101, 0.79, 0.7101, 0.79, 0.7411, 0.4968, 0.6414, 0.4652, 0.6414, 0.4665, 0.6288, 0.4956, 0.6288, 0.4956, 0.6288, 0.4665, 0.6288, 0.4682, 0.6111, 0.4938, 0.6111, 0.7722, 0.7703, 0.7722, 0.7411, 0.79, 0.7411, 0.79, 0.7703, 0.5278, 0.6352, 0.4968, 0.6414, 0.4956, 0.6288, 0.5241, 0.6232, 0.5241, 0.6232, 0.4956, 0.6288, 0.4938, 0.6111, 0.519, 0.6061, 0.7722, 0.7965, 0.7722, 0.7703, 0.79, 0.7703, 0.79, 0.7965, 0.557, 0.6231, 0.5278, 0.6352, 0.5241, 0.6232, 0.551, 0.612, 0.551, 0.612, 0.5241, 0.6232, 0.519, 0.6061, 0.5426, 0.5963, 0.6127, 0.6676, 0.6127, 0.6414, 0.6304, 0.6414, 0.6304, 0.6676, 0.5832, 0.6056, 0.557, 0.6231, 0.551, 0.612, 0.5753, 0.5958, 0.5753, 0.5958, 0.551, 0.612, 0.5426, 0.5963, 0.564, 0.5821, 0.6127, 0.6968, 0.6127, 0.6676, 0.6304, 0.6676, 0.6304, 0.6968, 0.6056, 0.5832, 0.5832, 0.6056, 0.5753, 0.5958, 0.5958, 0.5753, 0.5958, 0.5753, 0.5753, 0.5958, 0.564, 0.5821, 0.5821, 0.564, 0.6127, 0.7278, 0.6127, 0.6968, 0.6304, 0.6968, 0.6304, 0.7278, 0.6231, 0.557, 0.6056, 0.5832, 0.5958, 0.5753, 0.612, 0.551, 0.612, 0.551, 0.5958, 0.5753, 0.5821, 0.564, 0.5963, 0.5427, 0.6127, 0.7594, 0.6127, 0.7278, 0.6304, 0.7278, 0.6304, 0.7594, 0.6352, 0.5278, 0.6231, 0.557, 0.612, 0.551, 0.6232, 0.5241, 0.6232, 0.5241, 0.612, 0.551, 0.5963, 0.5427, 0.6061, 0.519, 0.6127, 0.7904, 0.6127, 0.7594, 0.6304, 0.7594, 0.6304, 0.7904, 0.6414, 0.4968, 0.6352, 0.5278, 0.6232, 0.5241, 0.6288, 0.4956, 0.6288, 0.4956, 0.6232, 0.5241, 0.6061, 0.519, 0.6111, 0.4938, 0.6127, 0.8195, 0.6127, 0.7904, 0.6304, 0.7904, 0.6304, 0.8195, 0.6414, 0.4652, 0.6414, 0.4968, 0.6288, 0.4956, 0.6288, 0.4665, 0.6288, 0.4665, 0.6288, 0.4956, 0.6111, 0.4938, 0.6111, 0.4682, 0.6127, 0.8458, 0.6127, 0.8195, 0.6304, 0.8195, 0.6304, 0.8458, 0.6352, 0.4343, 0.6414, 0.4652, 0.6288, 0.4665, 0.6232, 0.4379, 0.6232, 0.4379, 0.6288, 0.4665, 0.6111, 0.4682, 0.6061, 0.4431, 0.6127, 0.8681, 0.6127, 0.8458, 0.6304, 0.8458, 0.6304, 0.8681, 0.6231, 0.4051, 0.6352, 0.4343, 0.6232, 0.4379, 0.612, 0.411, 0.612, 0.411, 0.6232, 0.4379, 0.6061, 0.4431, 0.5963, 0.4194, 0.3509, 0.8419, 0.3509, 0.8681, 0.3332, 0.8681, 0.3332, 0.8419, 0.6056, 0.3788, 0.6231, 0.4051, 0.612, 0.411, 0.5958, 0.3868, 0.5958, 0.3868, 0.612, 0.411, 0.5963, 0.4194, 0.5821, 0.3981, 0.3509, 0.8127, 0.3509, 0.8419, 0.3332, 0.8419, 0.3332, 0.8127, 0.5832, 0.3565, 0.6056, 0.3788, 0.5958, 0.3868, 0.5753, 0.3662, 0.5753, 0.3662, 0.5958, 0.3868, 0.5821, 0.3981, 0.564, 0.38, 0.3509, 0.7817, 0.3509, 0.8127, 0.3332, 0.8127, 0.3332, 0.7817, 0.557, 0.3389, 0.5832, 0.3565, 0.5753, 0.3662, 0.551, 0.35, 0.551, 0.35, 0.5753, 0.3662, 0.564, 0.38, 0.5426, 0.3657, 0.3509, 0.7501, 0.3509, 0.7817, 0.3332, 0.7817, 0.3332, 0.7501, 0.3332, 0.7501, 0.3332, 0.7817, 0.3207, 0.7805, 0.3207, 0.7514, 0.5241, 0.3389, 0.551, 0.35, 0.5426, 0.3657, 0.519, 0.3559, 0.3509, 0.7191, 0.3509, 0.7501, 0.3332, 0.7501, 0.3332, 0.7191, 0.4968, 0.3207, 0.5278, 0.3268, 0.5241, 0.3389, 0.4956, 0.3332, 0.4956, 0.3332, 0.5241, 0.3389, 0.519, 0.3559, 0.4938, 0.3509, 0.3509, 0.69, 0.3509, 0.7191, 0.3332, 0.7191, 0.3332, 0.69, 0.4652, 0.3207, 0.4968, 0.3207, 0.4956, 0.3332, 0.4665, 0.3332, 0.4665, 0.3332, 0.4956, 0.3332, 0.4938, 0.3509, 0.4682, 0.3509, 0.3509, 0.6637, 0.3509, 0.69, 0.3332, 0.69, 0.3332, 0.6637, 0.4343, 0.3268, 0.4652, 0.3207, 0.4665, 0.3332, 0.4379, 0.3389, 0.4379, 0.3389, 0.4665, 0.3332, 0.4682, 0.3509, 0.4431, 0.3559, 0.3509, 0.6414, 0.3509, 0.6637, 0.3332, 0.6637, 0.3332, 0.6414, 0.4051, 0.3389, 0.4343, 0.3268, 0.4379, 0.3389, 0.411, 0.35, 0.411, 0.35, 0.4379, 0.3389, 0.4431, 0.3559, 0.4194, 0.3657, 0.01772, 0.8419, 0.01772, 0.8681, 5.946e-08, 0.8681, 2.093e-08, 0.8419, 0.3788, 0.3565, 0.4051, 0.3389, 0.411, 0.35, 0.3868, 0.3662, 0.3868, 0.3662, 0.411, 0.35, 0.4194, 0.3657, 0.3981, 0.38, 0.01772, 0.8127, 0.01772, 0.8419, 2.093e-08, 0.8419, 1.249e-07, 0.8127, 0.3565, 0.3788, 0.3788, 0.3565, 0.3868, 0.3662, 0.3662, 0.3868, 0.3662, 0.3868, 0.3868, 0.3662, 0.3981, 0.38, 0.38, 0.3981, 0.01772, 0.7817, 0.01772, 0.8127, 1.249e-07, 0.8127, 1.225e-07, 0.7817, 0.3389, 0.4051, 0.3565, 0.3788, 0.3662, 0.3868, 0.35, 0.411, 0.35, 0.411, 0.3662, 0.3868, 0.38, 0.3981, 0.3657, 0.4194, 0.01772, 0.7501, 0.01772, 0.7817, 1.225e-07, 0.7817, 1.249e-07, 0.7501, 0.3268, 0.4343, 0.3389, 0.4051, 0.35, 0.411, 0.3389, 0.4379, 0.3389, 0.4379, 0.35, 0.411, 0.3657, 0.4194, 0.3559, 0.4431, 0.6591, 0.1494, 0.6591, 0.1803, 0.6414, 0.1803, 0.6414, 0.1494, 0.2363, 0.3389, 0.2626, 0.3565, 0.2546, 0.3662, 0.2304, 0.35, 0.2304, 0.35, 0.2546, 0.3662, 0.2433, 0.38, 0.222, 0.3657, 0.6591, 0.1202, 0.6591, 0.1494, 0.6414, 0.1494, 0.6414, 0.1202, 0.2071, 0.3268, 0.2363, 0.3389, 0.2304, 0.35, 0.2035, 0.3389, 0.2035, 0.3389, 0.2304, 0.35, 0.222, 0.3657, 0.1983, 0.3559, 0.6591, 0.09393, 0.6591, 0.1202, 0.6414, 0.1202, 0.6414, 0.09393, 0.1761, 0.3207, 0.2071, 0.3268, 0.2035, 0.3389, 0.1749, 0.3332, 0.1749, 0.3332, 0.2035, 0.3389, 0.1983, 0.3559, 0.1732, 0.3509, 0.6591, 0.07159, 0.6591, 0.09393, 0.6414, 0.09393, 0.6414, 0.07159, 0.1446, 0.3207, 0.1761, 0.3207, 0.1749, 0.3332, 0.1458, 0.3332, 0.1458, 0.3332, 0.1749, 0.3332, 0.1732, 0.3509, 0.1475, 0.3509, 0.2904, 0.6637, 0.2904, 0.6414, 0.3082, 0.6414, 0.3082, 0.6637, 0.1136, 0.3268, 0.1446, 0.3207, 0.1458, 0.3332, 0.1172, 0.3389, 0.1172, 0.3389, 0.1458, 0.3332, 0.1475, 0.3509, 0.1224, 0.3559, 0.2904, 0.69, 0.2904, 0.6637, 0.3082, 0.6637, 0.3082, 0.69, 0.08439, 0.3389, 0.1136, 0.3268, 0.1172, 0.3389, 0.09033, 0.35, 0.09033, 0.35, 0.1172, 0.3389, 0.1224, 0.3559, 0.09872, 0.3657, 0.2904, 0.7191, 0.2904, 0.69, 0.3082, 0.69, 0.3082, 0.7191, 0.05813, 0.3565, 0.08439, 0.3389, 0.09033, 0.35, 0.06612, 0.3662, 0.06612, 0.3662, 0.09033, 0.35, 0.09872, 0.3657, 0.07741, 0.38, 0.2904, 0.7501, 0.2904, 0.7191, 0.3082, 0.7191, 0.3082, 0.7501, 0.0358, 0.3788, 0.05813, 0.3565, 0.06612, 0.3662, 0.04553, 0.3868, 0.04553, 0.3868, 0.06612, 0.3662, 0.07741, 0.38, 0.05929, 0.3981, 0.2904, 0.7817, 0.2904, 0.7501, 0.3082, 0.7501, 0.3082, 0.7817, 0.3082, 0.7817, 0.3082, 0.7501, 0.3207, 0.7514, 0.3207, 0.7805, 0.02935, 0.411, 0.04553, 0.3868, 0.05929, 0.3981, 0.04506, 0.4194, 0.2904, 0.8127, 0.2904, 0.7817, 0.3082, 0.7817, 0.3082, 0.8127, 0.006163, 0.4343, 0.01825, 0.4051, 0.02935, 0.411, 0.01821, 0.4379, 0.01821, 0.4379, 0.02935, 0.411, 0.04506, 0.4194, 0.03525, 0.4431, 0.2904, 0.8419, 0.2904, 0.8127, 0.3082, 0.8127, 0.3082, 0.8419, 2.512e-07, 0.4652, 0.006163, 0.4343, 0.01821, 0.4379, 0.01253, 0.4665, 0.01253, 0.4665, 0.01821, 0.4379, 0.03525, 0.4431, 0.03025, 0.4682, 0.2904, 0.8681, 0.2904, 0.8419, 0.3082, 0.8419, 0.3082, 0.8681, 2.504e-07, 0.4968, 2.512e-07, 0.4652, 0.01253, 0.4665, 0.01253, 0.4956, 0.01253, 0.4956, 0.01253, 0.4665, 0.03025, 0.4682, 0.03025, 0.4938, 0.9208, 0.3469, 0.9208, 0.3207, 0.9385, 0.3207, 0.9385, 0.3469, 0.006162, 0.5278, 2.504e-07, 0.4968, 0.01253, 0.4956, 0.01821, 0.5241, 0.01821, 0.5241, 0.01253, 0.4956, 0.03025, 0.4938, 0.03525, 0.519, 0.9208, 0.3761, 0.9208, 0.3469, 0.9385, 0.3469, 0.9385, 0.3761, 0.01825, 0.557, 0.006162, 0.5278, 0.01821, 0.5241, 0.02935, 0.551, 0.02935, 0.551, 0.01821, 0.5241, 0.03525, 0.519, 0.04505, 0.5426, 0.9208, 0.4071, 0.9208, 0.3761, 0.9385, 0.3761, 0.9385, 0.4071, 0.0358, 0.5832, 0.01825, 0.557, 0.02935, 0.551, 0.04553, 0.5753, 0.04553, 0.5753, 0.02935, 0.551, 0.04505, 0.5426, 0.05929, 0.564, 0.9208, 0.4387, 0.9208, 0.4071, 0.9385, 0.4071, 0.9385, 0.4387, 0.9385, 0.4387, 0.9385, 0.4071, 0.9511, 0.4083, 0.9511, 0.4375, 0.06612, 0.5958, 0.04553, 0.5753, 0.05929, 0.564, 0.07741, 0.5821, 0.9208, 0.4697, 0.9208, 0.4387, 0.9385, 0.4387, 0.9385, 0.4697, 0.08439, 0.6231, 0.05813, 0.6056, 0.06612, 0.5958, 0.09033, 0.612, 0.09033, 0.612, 0.06612, 0.5958, 0.07741, 0.5821, 0.09872, 0.5963, 0.9208, 0.4988, 0.9208, 0.4697, 0.9385, 0.4697, 0.9385, 0.4988, 0.1136, 0.6352, 0.08439, 0.6231, 0.09033, 0.612, 0.1172, 0.6232, 0.1172, 0.6232, 0.09033, 0.612, 0.09872, 0.5963, 0.1224, 0.6061, 0.9208, 0.5251, 0.9208, 0.4988, 0.9385, 0.4988, 0.9385, 0.5251, 0.1445, 0.6414, 0.1136, 0.6352, 0.1172, 0.6232, 0.1458, 0.6288, 0.1458, 0.6288, 0.1172, 0.6232, 0.1224, 0.6061, 0.1475, 0.6111, 0.9208, 0.5474, 0.9208, 0.5251, 0.9385, 0.5251, 0.9385, 0.5474, 0.1761, 0.6414, 0.1445, 0.6414, 0.1458, 0.6288, 0.1749, 0.6288, 0.1749, 0.6288, 0.1458, 0.6288, 0.1475, 0.6111, 0.1732, 0.6111, 0.6591, 0.5212, 0.6591, 0.5474, 0.6414, 0.5474, 0.6414, 0.5212, 0.2071, 0.6352, 0.1761, 0.6414, 0.1749, 0.6288, 0.2035, 0.6232, 0.2035, 0.6232, 0.1749, 0.6288, 0.1732, 0.6111, 0.1983, 0.6061, 0.6591, 0.492, 0.6591, 0.5212, 0.6414, 0.5212, 0.6414, 0.492, 0.2363, 0.6231, 0.2071, 0.6352, 0.2035, 0.6232, 0.2304, 0.612, 0.2304, 0.612, 0.2035, 0.6232, 0.1983, 0.6061, 0.222, 0.5963, 0.6591, 0.461, 0.6591, 0.492, 0.6414, 0.492, 0.6414, 0.461, 0.2626, 0.6056, 0.2363, 0.6231, 0.2304, 0.612, 0.2546, 0.5958, 0.2546, 0.5958, 0.2304, 0.612, 0.222, 0.5963, 0.2433, 0.5821, 0.6591, 0.4294, 0.6591, 0.461, 0.6414, 0.461, 0.6414, 0.4294, 0.2849, 0.5832, 0.2626, 0.6056, 0.2546, 0.5958, 0.2752, 0.5753, 0.2752, 0.5753, 0.2546, 0.5958, 0.2433, 0.5821, 0.2614, 0.564, 0.6591, 0.3985, 0.6591, 0.4294, 0.6414, 0.4294, 0.6414, 0.3985, 0.3024, 0.557, 0.2849, 0.5832, 0.2752, 0.5753, 0.2913, 0.551, 0.2913, 0.551, 0.2752, 0.5753, 0.2614, 0.564, 0.2756, 0.5426, 0.6591, 0.3693, 0.6591, 0.3985, 0.6414, 0.3985, 0.6414, 0.3693, 0.3145, 0.5278, 0.3024, 0.557, 0.2913, 0.551, 0.3025, 0.5241, 0.3025, 0.5241, 0.2913, 0.551, 0.2756, 0.5426, 0.2854, 0.519, 0.6591, 0.343, 0.6591, 0.3693, 0.6414, 0.3693, 0.6414, 0.343, 0.3207, 0.4968, 0.3145, 0.5278, 0.3025, 0.5241, 0.3082, 0.4956, 0.3082, 0.4956, 0.3025, 0.5241, 0.2854, 0.519, 0.2904, 0.4938, 0.6591, 0.2984, 0.6591, 0.3207, 0.6414, 0.3207, 0.6414, 0.2984, 0.3207, 0.4652, 0.3207, 0.4968, 0.3082, 0.4956, 0.3082, 0.4665, 0.3082, 0.4665, 0.3082, 0.4956, 0.2904, 0.4938, 0.2904, 0.4682, 0.6591, 0.2721, 0.6591, 0.2984, 0.6414, 0.2984, 0.6414, 0.2721, 0.3145, 0.4343, 0.3207, 0.4652, 0.3082, 0.4665, 0.3025, 0.4379, 0.3025, 0.4379, 0.3082, 0.4665, 0.2904, 0.4682, 0.2854, 0.4431, 0.6591, 0.2429, 0.6591, 0.2721, 0.6414, 0.2721, 0.6414, 0.2429, 0.3024, 0.4051, 0.3145, 0.4343, 0.3025, 0.4379, 0.2913, 0.411, 0.2913, 0.411, 0.3025, 0.4379, 0.2854, 0.4431, 0.2756, 0.4194, 0.6591, 0.2119, 0.6591, 0.2429, 0.6414, 0.2429, 0.6414, 0.2119, 0.2849, 0.3788, 0.3024, 0.4051, 0.2913, 0.411, 0.2752, 0.3868, 0.2752, 0.3868, 0.2913, 0.411, 0.2756, 0.4194, 0.2614, 0.3981, 0.6591, 0.1803, 0.6591, 0.2119, 0.6414, 0.2119, 0.6414, 0.1803, 0.2626, 0.3565, 0.2849, 0.3788, 0.2752, 0.3868, 0.2546, 0.3662, 0.2546, 0.3662, 0.2752, 0.3868, 0.2614, 0.3981, 0.2433, 0.38, 0.3509, 0.4682, 0.3559, 0.4431, 0.3657, 0.4194, 0.38, 0.3981, 0.3981, 0.38, 0.4194, 0.3657, 0.4431, 0.3559, 0.4682, 0.3509, 0.4938, 0.3509, 0.519, 0.3559, 0.5426, 0.3657, 0.564, 0.38, 0.5821, 0.3981, 0.5963, 0.4194, 0.6061, 0.4431, 0.6111, 0.4682, 0.6111, 0.4938, 0.6061, 0.519, 0.5963, 0.5427, 0.5821, 0.564, 0.564, 0.5821, 0.5426, 0.5963, 0.519, 0.6061, 0.4938, 0.6111, 0.4682, 0.6111, 0.4431, 0.6061, 0.4194, 0.5963, 0.3981, 0.5821, 0.38, 0.564, 0.3657, 0.5426, 0.3559, 0.519, 0.3509, 0.4938])
me_cylinder.update()

# ---- objects
ob_toilet = bpy.data.objects.new('Toilet', me_icosphere)
ob_darkness = bpy.data.objects.new('Darkness', me_icosphere_001)
ob_crane = bpy.data.objects.new('Crane', me_cube_001)
ob_handles = bpy.data.objects.new('Handles', me_cylinder)

# ---- transforms, parenting, visibility, modifiers, constraints
ob_toilet.location = (0.0, 0.0, 0.0)
_m = ob_toilet.modifiers.new('Smooth by Angle', 'NODES')
_m.node_group = ng_smooth_by_angle
_m.use_pin_to_last = True
_m.show_group_selector = False
ob_darkness.location = (0.0, 0.0, 0.0)
_m = ob_darkness.modifiers.new('Smooth by Angle', 'NODES')
_m.node_group = ng_smooth_by_angle
_m.use_pin_to_last = True
_m.show_group_selector = False
ob_crane.location = (0.0, 0.0, 0.0)
_m = ob_crane.modifiers.new('Smooth by Angle', 'NODES')
_m.node_group = ng_smooth_by_angle
_m.use_pin_to_last = True
_m.show_group_selector = False
ob_handles.location = (0.0, 0.0, 0.0)
_m = ob_handles.modifiers.new('Smooth by Angle', 'NODES')
_m.node_group = ng_smooth_by_angle
_m.use_pin_to_last = True
_m.show_group_selector = False

# ---- collection membership
col_collection.objects.link(ob_toilet)
col_collection.objects.link(ob_darkness)
col_collection.objects.link(ob_crane)
col_collection.objects.link(ob_handles)

# ---- scene / render settings (as saved in the file)
scene.frame_start = 1; scene.frame_end = 250; scene.frame_set(1)
scene.render.engine = 'BLENDER_EEVEE_NEXT'
bpy.context.view_layer.update()

# ---- added for rendering (the .blend has no active camera and no usable light): camera, sun
cam_auto = bpy.data.cameras.new('AutoCamera')
cam_auto.lens = 50.0
cam_auto.sensor_width = 36.0
cam_auto.clip_end = 1000.0
ob_auto_camera = bpy.data.objects.new('AutoCamera', cam_auto)
scene.collection.objects.link(ob_auto_camera)
ob_auto_camera.location = (1.40706, -2.14823, 2.3219)
ob_auto_camera.rotation_euler = (1.09748, -7.21219e-08, 0.694738)
scene.camera = ob_auto_camera
light_auto_sun = bpy.data.lights.new('AutoSun', 'SUN')
light_auto_sun.energy = 3.0
light_auto_sun.angle = 0.0523599
ob_auto_sun = bpy.data.objects.new('AutoSun', light_auto_sun)
scene.collection.objects.link(ob_auto_sun)
ob_auto_sun.rotation_euler = (0.872665, 0.174533, 0.523599)
bpy.context.view_layer.update()
